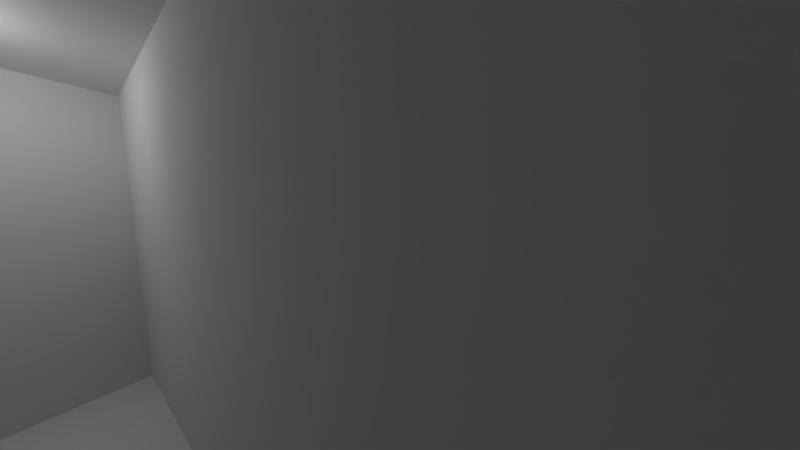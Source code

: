 # Source: module.blend  (saved by Blender 2.63.0; exported with 4.5.12 LTS)
import bpy
from mathutils import Matrix  # noqa: F401  (used for matrix-valued properties, if any)

bpy.ops.wm.read_factory_settings(use_empty=True)
scene = bpy.context.scene
scene.name = 'Scene'

# ---- collections
col_collection_1 = bpy.data.collections.new('Collection 1'); scene.collection.children.link(col_collection_1)

# ---- materials (node trees are filled in below, after node groups)
mat_skysphere = bpy.data.materials.new('skysphere')
mat_skysphere.alpha_threshold = 0.0
mat_skysphere.use_transparent_shadow = False
mat_skysphere.roughness = 0.5
mat_skysphere.line_color = (0.0, 0.0, 0.0, 1.0)

# ---- material node trees

# ---- world
world_world = bpy.data.worlds.new('World'); scene.world = world_world
world_world.color = (0.05088, 0.05088, 0.05088)
world_world.use_sun_shadow = False
world_world.sun_shadow_jitter_overblur = 0.0
world_world.cycles.sampling_method = 'MANUAL'
world_world.cycles.sample_map_resolution = 256

# ---- cameras
cam_camera = bpy.data.cameras.new('Camera')
cam_camera.clip_end = 100.0
cam_camera.lens = 9.238
cam_camera.sensor_width = 32.0
cam_camera.sensor_height = 18.0
cam_camera.ortho_scale = 7.314
cam_camera.lens_unit = 'FOV'
cam_camera.dof.focus_distance = 0.0
cam_camera.dof.aperture_fstop = 128.0

# ---- lights
light_lamp = bpy.data.lights.new('Lamp', 'POINT')
light_lamp.transmission_factor = 0.0
light_lamp.cutoff_distance = 30.0
light_lamp.energy = 100.0
light_lamp.shadow_buffer_clip_start = 1.001
light_lamp.shadow_soft_size = 1.0
light_lamp.shadow_maximum_resolution = 0.006
light_lamp.use_absolute_resolution = True
light_lamp.cycles.use_multiple_importance_sampling = False

# ---- meshes
me_cube_003 = bpy.data.meshes.new('Cube.003')
me_cube_003.from_pydata([(-1.0, -1.0, -1.0), (-1.0, 1.0, -1.0), (1.0, 1.0, -1.0), (1.0, -1.0, -1.0), (-1.0, -1.0, 1.0), (-1.0, 1.0, 1.0), (1.0, 1.0, 1.0), (1.0, -1.0, 1.0), (-1.0, 0.0, 1.0), (-1.0, 1.0, 0.0), (-1.0, 0.0, -1.0), (-1.0, -1.0, 0.0), (0.0, 1.0, 1.0), (1.0, 1.0, 0.0), (0.0, 1.0, -1.0), (1.0, 0.0, 1.0), (1.0, -1.0, 0.0), (1.0, 0.0, -1.0), (0.0, -1.0, 1.0), (0.0, -1.0, -1.0), (-1.0, 0.0, 0.0), (0.0, 1.0, 0.0), (1.0, 0.0, 0.0), (0.0, -1.0, 0.0), (0.0, 0.0, -1.0), (0.0, 0.0, 1.0), (-1.0, 0.5, 1.0), (-1.0, 1.0, -0.5), (-1.0, -0.5, -1.0), (-1.0, -1.0, 0.5), (0.5, 1.0, 1.0), (1.0, 1.0, -0.5), (-0.5, 1.0, -1.0), (1.0, -0.5, 1.0), (1.0, -1.0, -0.5), (1.0, 0.5, -1.0), (-0.5, -1.0, 1.0), (0.5, -1.0, -1.0), (-1.0, -0.5, 1.0), (-1.0, 1.0, 0.5), (-1.0, 0.5, -1.0), (-1.0, -1.0, -0.5), (-0.5, 1.0, 1.0), (1.0, 1.0, 0.5), (0.5, 1.0, -1.0), (1.0, 0.5, 1.0), (1.0, -1.0, 0.5), (1.0, -0.5, -1.0), (0.5, -1.0, 1.0), (-0.5, -1.0, -1.0), (-1.0, 0.0, -0.5), (-1.0, 0.0, 0.5), (-1.0, -0.5, 0.0), (-1.0, 0.5, 0.0), (0.0, 1.0, -0.5), (0.0, 1.0, 0.5), (-0.5, 1.0, 0.0), (0.5, 1.0, 0.0), (1.0, 0.0, -0.5), (1.0, 0.0, 0.5), (1.0, 0.5, 0.0), (1.0, -0.5, 0.0), (0.0, -1.0, -0.5), (0.0, -1.0, 0.5), (0.5, -1.0, 0.0), (-0.5, -1.0, 0.0), (0.5, 0.0, -1.0), (-0.5, 0.0, -1.0), (0.0, -0.5, -1.0), (0.0, 0.5, -1.0), (-0.5, 0.0, 1.0), (0.5, 0.0, 1.0), (0.0, -0.5, 1.0), (0.0, 0.5, 1.0), (-1.0, 0.5, -0.5), (0.5, 1.0, -0.5), (1.0, -0.5, -0.5), (-0.5, -1.0, -0.5), (0.5, 0.5, -1.0), (-0.5, 0.5, 1.0), (-1.0, -0.5, -0.5), (-1.0, -0.5, 0.5), (-1.0, 0.5, 0.5), (-0.5, 1.0, -0.5), (-0.5, 1.0, 0.5), (0.5, 1.0, 0.5), (1.0, 0.5, -0.5), (1.0, 0.5, 0.5), (1.0, -0.5, 0.5), (0.5, -1.0, -0.5), (0.5, -1.0, 0.5), (-0.5, -1.0, 0.5), (0.5, -0.5, -1.0), (-0.5, -0.5, -1.0), (-0.5, 0.5, -1.0), (-0.5, -0.5, 1.0), (0.5, -0.5, 1.0), (0.5, 0.5, 1.0)], [], [(74, 27, 1, 40), (75, 31, 2, 44), (76, 34, 3, 47), (77, 41, 0, 49), (78, 44, 2, 35), (79, 42, 5, 26), (80, 50, 10, 28), (81, 51, 20, 52), (82, 39, 9, 53), (83, 54, 14, 32), (84, 55, 21, 56), (85, 43, 13, 57), (86, 58, 17, 35), (87, 59, 22, 60), (88, 46, 16, 61), (89, 62, 19, 37), (90, 63, 23, 64), (91, 29, 11, 65), (92, 66, 17, 47), (93, 67, 24, 68), (94, 32, 14, 69), (95, 70, 8, 38), (96, 71, 25, 72), (97, 30, 12, 73), (50, 74, 40, 10), (20, 53, 74, 50), (53, 9, 27, 74), (54, 75, 44, 14), (21, 57, 75, 54), (57, 13, 31, 75), (58, 76, 47, 17), (22, 61, 76, 58), (61, 16, 34, 76), (62, 77, 49, 19), (23, 65, 77, 62), (65, 11, 41, 77), (66, 78, 35, 17), (24, 69, 78, 66), (69, 14, 44, 78), (70, 79, 26, 8), (25, 73, 79, 70), (73, 12, 42, 79), (41, 80, 28, 0), (11, 52, 80, 41), (52, 20, 50, 80), (29, 81, 52, 11), (4, 38, 81, 29), (38, 8, 51, 81), (51, 82, 53, 20), (8, 26, 82, 51), (26, 5, 39, 82), (27, 83, 32, 1), (9, 56, 83, 27), (56, 21, 54, 83), (39, 84, 56, 9), (5, 42, 84, 39), (42, 12, 55, 84), (55, 85, 57, 21), (12, 30, 85, 55), (30, 6, 43, 85), (31, 86, 35, 2), (13, 60, 86, 31), (60, 22, 58, 86), (43, 87, 60, 13), (6, 45, 87, 43), (45, 15, 59, 87), (59, 88, 61, 22), (15, 33, 88, 59), (33, 7, 46, 88), (34, 89, 37, 3), (16, 64, 89, 34), (64, 23, 62, 89), (46, 90, 64, 16), (7, 48, 90, 46), (48, 18, 63, 90), (63, 91, 65, 23), (18, 36, 91, 63), (36, 4, 29, 91), (37, 92, 47, 3), (19, 68, 92, 37), (68, 24, 66, 92), (49, 93, 68, 19), (0, 28, 93, 49), (28, 10, 67, 93), (67, 94, 69, 24), (10, 40, 94, 67), (40, 1, 32, 94), (36, 95, 38, 4), (18, 72, 95, 36), (72, 25, 70, 95), (48, 96, 72, 18), (7, 33, 96, 48), (33, 15, 71, 96), (71, 97, 73, 25), (15, 45, 97, 71), (45, 6, 30, 97)])
me_cube_003.use_remesh_preserve_volume = False
me_cube_003.use_remesh_preserve_attributes = False
me_cube_003.use_mirror_vertex_groups = False
me_cube_003.update()
me_cube_002 = bpy.data.meshes.new('Cube.002')
me_cube_002.from_pydata([(-8.0, -8.0, -0.2), (-8.0, 8.0, -0.2), (8.0, 8.0, -0.2), (8.0, -8.0, -0.2), (-8.0, -8.0, 0.2), (-8.0, 8.0, 0.2), (8.0, 8.0, 0.2), (8.0, -8.0, 0.2), (8.0, -8.5, -0.2), (8.0, -8.5, 0.2), (-8.5, -8.0, -0.2), (-8.5, 8.0, -0.2), (-8.5, -8.0, 0.2), (-8.0, 8.5, -0.2), (-8.0, 8.5, 0.2), (8.0, 8.5, 0.2), (8.5, 8.0, -0.2), (8.5, -8.0, -0.2), (8.5, 8.0, 0.2), (-8.0, -8.0, 8.2), (8.0, 8.0, 8.2), (8.0, -8.0, 8.2), (8.0, -8.5, 8.2), (-8.5, -8.0, 8.2), (-8.5, 8.0, 8.2), (-8.0, 8.5, 8.2), (8.0, 8.5, 8.2), (8.5, 8.0, 8.2), (-8.0, -8.0, 8.7), (8.0, 8.0, 8.7), (8.0, -8.0, 8.7), (8.0, -8.5, 8.7), (-8.5, -8.0, 8.7), (-8.0, 8.5, 8.7), (8.5, 8.0, 8.7), (8.5, -8.0, 8.7), (-8.0, 8.0, 8.2), (-8.0, 8.0, 8.7), (-8.0, 0.0, 0.2), (-8.0, 0.0, -0.2), (0.0, 8.0, 0.2), (0.0, 8.0, -0.2), (8.0, 0.0, 0.2), (8.0, 0.0, -0.2), (0.0, -8.0, 0.2), (0.0, -8.0, -0.2), (0.0, -8.5, 0.2), (-8.5, 0.0, 0.2), (0.0, 8.5, 0.2), (8.5, 0.0, 0.2), (8.0, 0.0, 8.2), (0.0, -8.0, 8.2), (0.0, -8.5, 8.2), (-8.5, 0.0, 8.2), (0.0, 8.5, 8.2), (8.5, 0.0, 8.2), (8.0, 8.0, 4.2), (-8.0, -8.0, 4.2), (8.0, -8.0, 4.2), (8.5, 8.0, 4.2), (-8.0, 8.5, 4.2), (8.0, -8.5, 4.2), (-8.5, -8.0, 4.2), (-8.5, 8.0, 4.2), (8.0, 0.0, 8.7), (0.0, -8.0, 8.7), (-8.0, 0.0, 8.2), (-8.0, 0.0, 8.7), (0.0, 8.0, 8.2), (-8.0, 8.0, 4.2), (0.0, 8.0, 8.7), (0.0, -8.0, 4.2), (0.0, 0.0, -0.2), (0.0, 0.0, 0.2), (0.0, 8.5, 4.2), (8.5, 0.0, 4.2), (8.0, 0.0, 4.2), (-8.5, 0.0, 4.2), (0.0, -8.5, 4.2), (0.0, 0.0, 8.2), (0.0, 8.0, 4.2), (-8.0, 0.0, 4.2), (0.0, 0.0, 8.7), (-8.0, 4.0, 0.2), (-8.0, -4.0, -0.2), (4.0, 8.0, 0.2), (-4.0, 8.0, -0.2), (8.0, -4.0, 0.2), (8.0, 4.0, -0.2), (-4.0, -8.0, 0.2), (4.0, -8.0, -0.2), (-4.0, -8.5, 0.2), (-8.5, 4.0, 0.2), (4.0, 8.5, 0.2), (8.5, -4.0, 0.2), (8.0, -4.0, 8.2), (-4.0, -8.0, 8.2), (-4.0, -8.5, 8.2), (-8.5, 4.0, 8.2), (4.0, 8.5, 8.2), (8.5, -4.0, 8.2), (8.0, 8.0, 2.2), (-8.0, -8.0, 2.2), (8.0, -8.0, 2.2), (8.5, 8.0, 2.2), (-8.0, 8.5, 2.2), (8.0, -8.5, 2.2), (-8.5, -8.0, 2.2), (8.0, -4.0, 8.7), (-4.0, -8.0, 8.7), (-8.0, 4.0, 8.2), (-8.0, 4.0, 8.7), (4.0, 8.0, 8.2), (-8.0, 8.0, 2.2), (4.0, 8.0, 8.7), (-8.0, -4.0, 0.2), (-8.0, 4.0, -0.2), (-4.0, 8.0, 0.2), (4.0, 8.0, -0.2), (8.0, 4.0, 0.2), (8.0, -4.0, -0.2), (4.0, -8.0, 0.2), (-4.0, -8.0, -0.2), (4.0, -8.5, 0.2), (-8.5, -4.0, 0.2), (-4.0, 8.5, 0.2), (8.5, 4.0, 0.2), (8.0, 4.0, 8.2), (4.0, -8.0, 8.2), (4.0, -8.5, 8.2), (-8.5, -4.0, 8.2), (-4.0, 8.5, 8.2), (8.5, 4.0, 8.2), (8.0, 8.0, 6.2), (-8.0, -8.0, 6.2), (8.0, -8.0, 6.2), (8.5, 8.0, 6.2), (-8.0, 8.5, 6.2), (8.0, -8.5, 6.2), (-8.5, -8.0, 6.2), (-8.5, 8.0, 2.2), (8.0, 4.0, 8.7), (4.0, -8.0, 8.7), (-8.0, -4.0, 8.2), (-8.0, -4.0, 8.7), (-4.0, 8.0, 8.2), (-8.0, 8.0, 6.2), (-4.0, 8.0, 8.7), (0.0, -8.0, 6.2), (0.0, -8.0, 2.2), (4.0, -8.0, 4.2), (-4.0, -8.0, 4.2), (4.0, 0.0, -0.2), (-4.0, 0.0, -0.2), (0.0, -4.0, -0.2), (0.0, 4.0, -0.2), (-4.0, 0.0, 0.2), (4.0, 0.0, 0.2), (0.0, -4.0, 0.2), (0.0, 4.0, 0.2), (0.0, 8.5, 2.2), (0.0, 8.5, 6.2), (-4.0, 8.5, 4.2), (4.0, 8.5, 4.2), (8.5, 0.0, 2.2), (8.5, 0.0, 6.2), (8.5, 4.0, 4.2), (8.5, -4.0, 4.2), (8.0, 0.0, 6.2), (8.0, 0.0, 2.2), (8.0, 4.0, 4.2), (8.0, -4.0, 4.2), (-8.5, 0.0, 2.2), (-8.5, 0.0, 6.2), (-8.5, -4.0, 4.2), (-8.5, 4.0, 4.2), (0.0, -8.5, 2.2), (0.0, -8.5, 6.2), (4.0, -8.5, 4.2), (-4.0, -8.5, 4.2), (0.0, 4.0, 8.2), (0.0, -4.0, 8.2), (4.0, 0.0, 8.2), (-4.0, 0.0, 8.2), (0.0, 8.0, 6.2), (0.0, 8.0, 2.2), (-4.0, 8.0, 4.2), (4.0, 8.0, 4.2), (-8.0, 0.0, 6.2), (-8.0, 0.0, 2.2), (-8.0, -4.0, 4.2), (-8.0, 4.0, 4.2), (0.0, -4.0, 8.7), (0.0, 4.0, 8.7), (4.0, 0.0, 8.7), (-4.0, 0.0, 8.7), (-4.0, -8.0, 6.2), (4.0, 4.0, -0.2), (-4.0, 4.0, 0.2), (4.0, 8.5, 2.2), (8.5, -4.0, 2.2), (8.0, -4.0, 6.2), (-8.5, 4.0, 2.2), (-4.0, -8.5, 2.2), (-4.0, 4.0, 8.2), (4.0, 8.0, 6.2), (-8.0, 4.0, 6.2), (-4.0, -4.0, 8.7), (4.0, -8.0, 6.2), (4.0, -8.0, 2.2), (-4.0, -8.0, 2.2), (4.0, -4.0, -0.2), (-4.0, -4.0, -0.2), (-4.0, 4.0, -0.2), (-4.0, -4.0, 0.2), (4.0, -4.0, 0.2), (4.0, 4.0, 0.2), (-4.0, 8.5, 2.2), (-4.0, 8.5, 6.2), (4.0, 8.5, 6.2), (8.5, 4.0, 2.2), (8.5, 4.0, 6.2), (8.5, -4.0, 6.2), (8.0, 4.0, 6.2), (8.0, 4.0, 2.2), (8.0, -4.0, 2.2), (-8.5, -4.0, 2.2), (-8.5, -4.0, 6.2), (-8.5, 4.0, 6.2), (4.0, -8.5, 2.2), (4.0, -8.5, 6.2), (-4.0, -8.5, 6.2), (4.0, 4.0, 8.2), (4.0, -4.0, 8.2), (-4.0, -4.0, 8.2), (-4.0, 8.0, 6.2), (-4.0, 8.0, 2.2), (4.0, 8.0, 2.2), (-8.0, -4.0, 6.2), (-8.0, -4.0, 2.2), (-8.0, 4.0, 2.2), (4.0, -4.0, 8.7), (4.0, 4.0, 8.7), (-4.0, 4.0, 8.7), (-8.5, 8.0, 0.2), (-8.5, 8.5, -0.2), (-8.5, 8.5, 0.2), (-8.5, 8.5, 8.2), (-8.5, 8.5, 8.7), (-8.5, 8.0, 8.7), (-8.5, 8.5, 4.2), (-8.5, 8.5, 2.2), (-8.5, 8.5, 6.2), (-8.5, 8.0, 6.2), (8.0, 8.5, -0.2), (8.5, 8.5, -0.2), (8.5, 8.5, 0.2), (8.5, 8.5, 8.2), (8.0, 8.5, 8.7), (8.5, 8.5, 8.7), (8.0, 8.5, 4.2), (8.5, 8.5, 4.2), (8.0, 8.5, 2.2), (8.5, 8.5, 2.2), (8.0, 8.5, 6.2), (8.5, 8.5, 6.2), (8.5, -8.0, 0.2), (8.5, -8.5, -0.2), (8.5, -8.5, 0.2), (8.5, -8.0, 8.2), (8.5, -8.5, 8.2), (8.5, -8.5, 8.7), (8.5, -8.0, 4.2), (8.5, -8.5, 4.2), (8.5, -8.0, 2.2), (8.5, -8.5, 2.2), (8.5, -8.0, 6.2), (8.5, -8.5, 6.2), (-8.0, -8.5, -0.2), (-8.0, -8.5, 0.2), (-8.5, -8.5, -0.2), (-8.5, -8.5, 0.2), (-8.0, -8.5, 8.2), (-8.5, -8.5, 8.2), (-8.0, -8.5, 8.7), (-8.5, -8.5, 8.7), (-8.0, -8.5, 4.2), (-8.5, -8.5, 4.2), (-8.0, -8.5, 2.2), (-8.5, -8.5, 2.2), (-8.0, -8.5, 6.2), (-8.5, -8.5, 6.2)], [], [(134, 19, 282, 290), (18, 16, 255, 256), (196, 134, 19, 96), (197, 118, 2, 88), (198, 117, 5, 83), (135, 21, 269, 276), (1, 116, 39, 84, 0, 10, 11), (247, 248, 33, 25), (3, 120, 43, 88, 2, 16, 17), (274, 266, 7, 103), (288, 279, 4, 102), (201, 135, 21, 95), (29, 141, 64, 108, 30, 35, 34), (275, 273, 61, 106), (0, 4, 279, 278), (95, 21, 30, 108), (110, 111, 37, 36), (204, 110, 36, 145), (205, 133, 20, 112), (206, 146, 36, 110), (112, 20, 29, 114), (207, 144, 28, 109), (101, 56, 260, 262), (208, 148, 51, 128), (209, 149, 71, 150), (210, 102, 57, 151), (211, 152, 43, 120), (212, 153, 72, 154), (213, 86, 41, 155), (214, 156, 38, 115), (215, 157, 73, 158), (216, 85, 40, 159), (217, 160, 48, 125), (218, 161, 74, 162), (283, 285, 32, 23), (220, 164, 49, 126), (221, 165, 75, 166), (223, 168, 50, 127), (224, 169, 76, 170), (225, 103, 58, 171), (226, 172, 47, 124), (227, 173, 77, 174), (229, 176, 46, 123), (230, 177, 78, 178), (127, 50, 64, 141), (143, 144, 67, 66), (232, 180, 68, 112), (233, 181, 79, 182), (234, 143, 66, 183), (235, 184, 68, 145), (236, 185, 80, 186), (237, 101, 56, 187), (238, 188, 66, 143), (239, 189, 81, 190), (240, 113, 69, 191), (113, 140, 63, 69), (145, 68, 70, 147), (241, 192, 65, 142), (242, 193, 82, 194), (243, 111, 67, 195), (259, 258, 29, 34), (148, 196, 96, 51), (71, 151, 196, 148), (151, 57, 134, 196), (152, 197, 88, 43), (72, 155, 197, 152), (155, 41, 118, 197), (156, 198, 83, 38), (73, 159, 198, 156), (159, 40, 117, 198), (160, 199, 93, 48), (74, 163, 199, 160), (138, 61, 273, 277), (291, 283, 23, 139), (164, 200, 94, 49), (75, 167, 200, 164), (168, 201, 95, 50), (76, 171, 201, 168), (171, 58, 135, 201), (172, 202, 92, 47), (77, 175, 202, 172), (175, 63, 140, 202), (176, 203, 91, 46), (78, 179, 203, 176), (50, 95, 108, 64), (66, 67, 111, 110), (180, 204, 145, 68), (79, 183, 204, 180), (183, 66, 110, 204), (184, 205, 112, 68), (80, 187, 205, 184), (187, 56, 133, 205), (14, 13, 245, 246), (188, 206, 110, 66), (81, 191, 206, 188), (191, 69, 146, 206), (68, 112, 114, 70), (192, 207, 109, 65), (82, 195, 207, 192), (195, 67, 144, 207), (264, 260, 56, 133), (135, 208, 128, 21), (58, 150, 208, 135), (150, 71, 148, 208), (103, 209, 150, 58), (7, 121, 209, 103), (121, 44, 149, 209), (149, 210, 151, 71), (44, 89, 210, 149), (89, 4, 102, 210), (90, 211, 120, 3), (45, 154, 211, 90), (154, 72, 152, 211), (122, 212, 154, 45), (0, 84, 212, 122), (84, 39, 153, 212), (153, 213, 155, 72), (39, 116, 213, 153), (116, 1, 86, 213), (89, 214, 115, 4), (44, 158, 214, 89), (158, 73, 156, 214), (121, 215, 158, 44), (7, 87, 215, 121), (87, 42, 157, 215), (157, 216, 159, 73), (42, 119, 216, 157), (119, 6, 85, 216), (105, 217, 125, 14), (60, 162, 217, 105), (162, 74, 160, 217), (137, 218, 162, 60), (25, 131, 218, 137), (131, 54, 161, 218), (161, 219, 163, 74), (54, 99, 219, 161), (107, 12, 281, 289), (104, 220, 126, 18), (59, 166, 220, 104), (166, 75, 164, 220), (136, 221, 166, 59), (27, 132, 221, 136), (132, 55, 165, 221), (165, 222, 167, 75), (55, 100, 222, 165), (133, 223, 127, 20), (56, 170, 223, 133), (170, 76, 168, 223), (101, 224, 170, 56), (6, 119, 224, 101), (119, 42, 169, 224), (169, 225, 171, 76), (42, 87, 225, 169), (87, 7, 103, 225), (107, 226, 124, 12), (62, 174, 226, 107), (174, 77, 172, 226), (139, 227, 174, 62), (23, 130, 227, 139), (130, 53, 173, 227), (173, 228, 175, 77), (53, 98, 228, 173), (106, 229, 123, 9), (61, 178, 229, 106), (178, 78, 176, 229), (138, 230, 178, 61), (22, 129, 230, 138), (129, 52, 177, 230), (177, 231, 179, 78), (52, 97, 231, 177), (20, 127, 141, 29), (19, 28, 144, 143), (127, 232, 112, 20), (50, 182, 232, 127), (182, 79, 180, 232), (95, 233, 182, 50), (21, 128, 233, 95), (128, 51, 181, 233), (181, 234, 183, 79), (51, 96, 234, 181), (96, 19, 143, 234), (146, 235, 145, 36), (69, 186, 235, 146), (186, 80, 184, 235), (113, 236, 186, 69), (5, 117, 236, 113), (117, 40, 185, 236), (185, 237, 187, 80), (40, 85, 237, 185), (85, 6, 101, 237), (251, 250, 60, 105), (134, 238, 143, 19), (57, 190, 238, 134), (190, 81, 188, 238), (102, 239, 190, 57), (4, 115, 239, 102), (115, 38, 189, 239), (189, 240, 191, 81), (38, 83, 240, 189), (83, 5, 113, 240), (36, 145, 147, 37), (108, 241, 142, 30), (64, 194, 241, 108), (194, 82, 192, 241), (141, 242, 194, 64), (29, 114, 242, 141), (114, 70, 193, 242), (193, 243, 195, 82), (70, 147, 243, 193), (147, 37, 111, 243), (248, 249, 37, 33), (105, 14, 246, 251), (252, 247, 25, 137), (137, 60, 250, 252), (263, 262, 260, 261), (261, 260, 264, 265), (104, 18, 256, 263), (265, 257, 27, 136), (34, 27, 257, 259), (16, 2, 254, 255), (136, 59, 261, 265), (263, 261, 59, 104), (277, 276, 269, 270), (275, 274, 272, 273), (273, 272, 276, 277), (268, 266, 274, 275), (276, 272, 58, 135), (270, 271, 31, 22), (9, 8, 267, 268), (103, 58, 272, 274), (106, 9, 268, 275), (277, 270, 22, 138), (278, 279, 281, 280), (288, 289, 281, 279), (284, 285, 283, 282), (290, 291, 287, 286), (286, 287, 289, 288), (282, 283, 291, 290), (139, 62, 287, 291), (280, 281, 12, 10), (289, 287, 62, 107), (28, 32, 285, 284), (290, 286, 57, 134), (102, 57, 286, 288), (10, 0, 278, 280), (19, 28, 284, 282), (2, 118, 41, 86, 1, 13, 254), (9, 123, 46, 91, 279, 278, 8), (0, 122, 45, 90, 3, 8, 278), (12, 124, 47, 92, 244, 11, 10), (5, 1, 11, 244), (14, 125, 48, 93, 15, 254, 13), (133, 264, 26, 20), (6, 2, 254, 15), (18, 126, 49, 94, 266, 17, 16), (7, 3, 17, 266), (33, 258, 26, 99, 54, 131, 25), (20, 29, 258, 26), (199, 262, 15, 93), (200, 274, 266, 94), (202, 140, 244, 92), (203, 288, 279, 91), (30, 142, 65, 109, 28, 284, 31), (31, 284, 282, 97, 52, 129, 22), (34, 35, 269, 100, 55, 132, 27), (32, 249, 24, 98, 53, 130, 23), (21, 269, 35, 30), (36, 24, 249, 37), (146, 36, 24, 253), (28, 144, 67, 111, 37, 249, 32), (37, 147, 70, 114, 29, 258, 33), (219, 264, 260, 163), (271, 35, 30, 31), (222, 276, 272, 167), (228, 253, 63, 175), (231, 290, 286, 179), (140, 244, 5, 113), (163, 260, 262, 199), (167, 272, 274, 200), (179, 286, 288, 203), (69, 63, 253, 146), (6, 15, 262, 101), (99, 26, 264, 219), (100, 269, 276, 222), (98, 24, 253, 228), (97, 282, 290, 231), (246, 245, 11, 244), (252, 253, 24, 247), (247, 24, 249, 248), (251, 140, 63, 250), (250, 63, 253, 252), (246, 244, 140, 251), (11, 245, 13, 1), (265, 264, 26, 257), (256, 255, 254, 15), (257, 26, 258, 259), (256, 15, 262, 263), (268, 267, 17, 266), (270, 269, 35, 271), (17, 267, 8, 3)])
me_cube_002.use_remesh_preserve_volume = False
me_cube_002.use_remesh_preserve_attributes = False
me_cube_002.use_mirror_vertex_groups = False
me_cube_002.update()
me_sphere = bpy.data.meshes.new('Sphere')
me_sphere.from_pydata([(-0.1951, 0.0, 0.9808), (-0.3827, 0.0, 0.9239), (-0.5556, 0.0, 0.8315), (-0.7071, 0.0, 0.7071), (-0.8315, 0.0, 0.5556), (-0.9239, 0.0, 0.3827), (-0.9808, 0.0, 0.1951), (-1.0, 0.0, 7.55e-08), (-0.9808, 0.0, -0.1951), (-0.9239, 0.0, -0.3827), (-0.8315, 0.0, -0.5556), (-0.7071, 0.0, -0.7071), (-0.5556, 0.0, -0.8315), (-0.3827, 0.0, -0.9239), (-0.1951, 0.0, -0.9808), (-0.1913, 0.03806, 0.9808), (-0.3753, 0.07466, 0.9239), (-0.5449, 0.1084, 0.8315), (-0.6935, 0.1379, 0.7071), (-0.8155, 0.1622, 0.5556), (-0.9061, 0.1802, 0.3827), (-0.9619, 0.1913, 0.1951), (-0.9808, 0.1951, 1.192e-07), (-0.9619, 0.1913, -0.1951), (-0.9061, 0.1802, -0.3827), (-0.8155, 0.1622, -0.5556), (-0.6935, 0.1379, -0.7071), (-0.5449, 0.1084, -0.8315), (-0.3753, 0.07466, -0.9239), (-0.1913, 0.03806, -0.9808), (-0.1802, 0.07466, 0.9808), (-0.3536, 0.1464, 0.9239), (-0.5133, 0.2126, 0.8315), (-0.6533, 0.2706, 0.7071), (-0.7682, 0.3182, 0.5556), (-0.8536, 0.3536, 0.3827), (-0.9061, 0.3753, 0.1951), (-0.9239, 0.3827, 1.192e-07), (-0.9061, 0.3753, -0.1951), (-0.8536, 0.3536, -0.3827), (-0.7682, 0.3182, -0.5556), (-0.6533, 0.2706, -0.7071), (-0.5133, 0.2126, -0.8315), (-0.3536, 0.1464, -0.9239), (-0.1802, 0.07466, -0.9808), (-0.1622, 0.1084, 0.9808), (-0.3182, 0.2126, 0.9239), (-0.4619, 0.3087, 0.8315), (-0.5879, 0.3928, 0.7071), (-0.6913, 0.4619, 0.5556), (-0.7682, 0.5133, 0.3827), (-0.8155, 0.5449, 0.1951), (-0.8315, 0.5556, 1.192e-07), (-0.8155, 0.5449, -0.1951), (-0.7682, 0.5133, -0.3827), (-0.6913, 0.4619, -0.5556), (-0.5879, 0.3928, -0.7071), (-0.4619, 0.3087, -0.8315), (-0.3182, 0.2126, -0.9239), (-0.1622, 0.1084, -0.9808), (-0.1379, 0.1379, 0.9808), (-0.2706, 0.2706, 0.9239), (-0.3928, 0.3928, 0.8315), (-0.5, 0.5, 0.7071), (-0.5879, 0.5879, 0.5556), (-0.6533, 0.6533, 0.3827), (-0.6935, 0.6935, 0.1951), (-0.7071, 0.7071, 1.192e-07), (-0.6935, 0.6935, -0.1951), (-0.6533, 0.6533, -0.3827), (-0.5879, 0.5879, -0.5556), (-0.5, 0.5, -0.7071), (-0.3928, 0.3928, -0.8315), (-0.2706, 0.2706, -0.9239), (-0.1379, 0.1379, -0.9808), (-0.1084, 0.1622, 0.9808), (-0.2126, 0.3182, 0.9239), (-0.3087, 0.4619, 0.8315), (-0.3928, 0.5879, 0.7071), (-0.4619, 0.6913, 0.5556), (-0.5133, 0.7682, 0.3827), (-0.5449, 0.8155, 0.1951), (-0.5556, 0.8315, 1.192e-07), (-0.5449, 0.8155, -0.1951), (-0.5133, 0.7682, -0.3827), (-0.4619, 0.6913, -0.5556), (-0.3928, 0.5879, -0.7071), (-0.3087, 0.4619, -0.8315), (-0.2126, 0.3182, -0.9239), (-0.1084, 0.1622, -0.9808), (-0.07466, 0.1802, 0.9808), (-0.1464, 0.3536, 0.9239), (-0.2126, 0.5133, 0.8315), (-0.2706, 0.6533, 0.7071), (-0.3182, 0.7682, 0.5556), (-0.3536, 0.8536, 0.3827), (-0.3753, 0.9061, 0.1951), (-0.3827, 0.9239, 1.192e-07), (-0.3753, 0.9061, -0.1951), (-0.3536, 0.8536, -0.3827), (-0.3182, 0.7682, -0.5556), (-0.2706, 0.6533, -0.7071), (-0.2126, 0.5133, -0.8315), (-0.1464, 0.3536, -0.9239), (-0.07466, 0.1802, -0.9808), (-0.03806, 0.1913, 0.9808), (-0.07466, 0.3753, 0.9239), (-0.1084, 0.5449, 0.8315), (-0.1379, 0.6935, 0.7071), (-0.1622, 0.8155, 0.5556), (-0.1802, 0.9061, 0.3827), (-0.1913, 0.9619, 0.1951), (-0.1951, 0.9808, 1.192e-07), (-0.1913, 0.9619, -0.1951), (-0.1802, 0.9061, -0.3827), (-0.1622, 0.8155, -0.5556), (-0.1379, 0.6935, -0.7071), (-0.1084, 0.5449, -0.8315), (-0.07466, 0.3753, -0.9239), (-0.03806, 0.1913, -0.9808), (3.445e-07, 0.1951, 0.9808), (3.631e-07, 0.3827, 0.9239), (3.631e-07, 0.5556, 0.8315), (4.003e-07, 0.7071, 0.7071), (4.152e-07, 0.8315, 0.5556), (3.705e-07, 0.9239, 0.3827), (4.749e-07, 0.9808, 0.1951), (3.407e-07, 1.0, 1.192e-07), (4.749e-07, 0.9808, -0.1951), (3.407e-07, 0.9239, -0.3827), (4.152e-07, 0.8315, -0.5556), (4.003e-07, 0.7071, -0.7071), (3.929e-07, 0.5556, -0.8315), (3.556e-07, 0.3827, -0.9239), (3.147e-07, 0.1951, -0.9808), (0.03806, 0.1913, 0.9808), (0.07466, 0.3753, 0.9239), (0.1084, 0.5449, 0.8315), (0.138, 0.6935, 0.7071), (0.1622, 0.8155, 0.5556), (0.1802, 0.9061, 0.3827), (0.1913, 0.9619, 0.1951), (0.1951, 0.9808, 1.192e-07), (0.1913, 0.9619, -0.1951), (0.1802, 0.9061, -0.3827), (0.1622, 0.8155, -0.5556), (0.138, 0.6935, -0.7071), (0.1084, 0.5449, -0.8315), (0.07466, 0.3753, -0.9239), (0.03806, 0.1913, -0.9808), (0.07466, 0.1802, 0.9808), (0.1464, 0.3536, 0.9239), (0.2126, 0.5133, 0.8315), (0.2706, 0.6533, 0.7071), (0.3182, 0.7682, 0.5556), (0.3536, 0.8536, 0.3827), (0.3753, 0.9061, 0.1951), (0.3827, 0.9239, 1.192e-07), (0.3753, 0.9061, -0.1951), (0.3536, 0.8536, -0.3827), (0.3182, 0.7682, -0.5556), (0.2706, 0.6533, -0.7071), (0.2126, 0.5133, -0.8315), (0.1464, 0.3536, -0.9239), (0.07466, 0.1802, -0.9808), (0.1084, 0.1622, 0.9808), (0.2126, 0.3182, 0.9239), (0.3087, 0.4619, 0.8315), (0.3928, 0.5879, 0.7071), (0.4619, 0.6913, 0.5556), (0.5133, 0.7682, 0.3827), (0.5449, 0.8155, 0.1951), (0.5556, 0.8315, 1.192e-07), (0.5449, 0.8155, -0.1951), (0.5133, 0.7682, -0.3827), (0.4619, 0.6913, -0.5556), (0.3928, 0.5879, -0.7071), (0.3087, 0.4619, -0.8315), (0.2126, 0.3182, -0.9239), (0.1084, 0.1622, -0.9808), (0.138, 0.1379, 0.9808), (0.2706, 0.2706, 0.9239), (0.3928, 0.3928, 0.8315), (0.5, 0.5, 0.7071), (0.5879, 0.5879, 0.5556), (0.6533, 0.6533, 0.3827), (0.6935, 0.6935, 0.1951), (0.7071, 0.7071, 1.192e-07), (0.6935, 0.6935, -0.1951), (0.6533, 0.6533, -0.3827), (0.5879, 0.5879, -0.5556), (0.5, 0.5, -0.7071), (0.3928, 0.3928, -0.8315), (0.2706, 0.2706, -0.9239), (0.138, 0.1379, -0.9808), (0.1622, 0.1084, 0.9808), (0.3182, 0.2126, 0.9239), (0.4619, 0.3087, 0.8315), (0.5879, 0.3928, 0.7071), (0.6913, 0.4619, 0.5556), (0.7682, 0.5133, 0.3827), (0.8155, 0.5449, 0.1951), (0.8315, 0.5556, 1.192e-07), (0.8155, 0.5449, -0.1951), (0.7682, 0.5133, -0.3827), (0.6913, 0.4619, -0.5556), (0.5879, 0.3928, -0.7071), (0.4619, 0.3087, -0.8315), (0.3182, 0.2126, -0.9239), (0.1622, 0.1084, -0.9808), (0.1802, 0.07466, 0.9808), (0.3536, 0.1464, 0.9239), (0.5133, 0.2126, 0.8315), (0.6533, 0.2706, 0.7071), (0.7682, 0.3182, 0.5556), (0.8536, 0.3536, 0.3827), (0.9061, 0.3753, 0.1951), (0.9239, 0.3827, 1.192e-07), (0.9061, 0.3753, -0.1951), (0.8536, 0.3536, -0.3827), (0.7682, 0.3182, -0.5556), (0.6533, 0.2706, -0.7071), (0.5133, 0.2126, -0.8315), (0.3536, 0.1464, -0.9239), (0.1802, 0.07466, -0.9808), (0.1913, 0.03806, 0.9808), (0.3753, 0.07466, 0.9239), (0.5449, 0.1084, 0.8315), (0.6935, 0.1379, 0.7071), (0.8155, 0.1622, 0.5556), (0.9061, 0.1802, 0.3827), (0.9619, 0.1913, 0.1951), (0.9808, 0.1951, 1.192e-07), (0.9619, 0.1913, -0.1951), (0.9061, 0.1802, -0.3827), (0.8155, 0.1622, -0.5556), (0.6935, 0.1379, -0.7071), (0.5449, 0.1084, -0.8315), (0.3753, 0.07466, -0.9239), (0.1913, 0.03806, -0.9808), (0.1951, -3.353e-08, 0.9808), (0.3827, -5.215e-08, 0.9239), (0.5556, -6.706e-08, 0.8315), (0.7071, -5.96e-08, 0.7071), (0.8315, -1.043e-07, 0.5556), (0.9239, -1.49e-07, 0.3827), (0.9808, -1.49e-07, 0.1951), (1.0, -1.043e-07, 1.192e-07), (0.9808, -1.49e-07, -0.1951), (0.9239, -4.47e-08, -0.3827), (0.8315, -1.043e-07, -0.5556), (0.7071, -5.96e-08, -0.7071), (0.5556, -9.686e-08, -0.8315), (0.3827, -2.235e-08, -0.9239), (0.1951, 0.0, -0.9808), (0.1913, -0.03806, 0.9808), (0.3753, -0.07466, 0.9239), (0.5449, -0.1084, 0.8315), (0.6935, -0.1379, 0.7071), (0.8155, -0.1622, 0.5556), (0.9061, -0.1802, 0.3827), (0.9619, -0.1913, 0.1951), (0.9808, -0.1951, 1.192e-07), (0.9619, -0.1913, -0.1951), (0.9061, -0.1802, -0.3827), (0.8155, -0.1622, -0.5556), (0.6935, -0.1379, -0.7071), (0.5449, -0.1084, -0.8315), (0.3753, -0.07466, -0.9239), (0.1913, -0.03806, -0.9808), (0.1802, -0.07466, 0.9808), (0.3536, -0.1464, 0.9239), (0.5133, -0.2126, 0.8315), (0.6533, -0.2706, 0.7071), (0.7682, -0.3182, 0.5556), (0.8536, -0.3536, 0.3827), (0.9061, -0.3753, 0.1951), (0.9239, -0.3827, 1.192e-07), (0.9061, -0.3753, -0.1951), (0.8536, -0.3536, -0.3827), (0.7682, -0.3182, -0.5556), (0.6533, -0.2706, -0.7071), (0.5133, -0.2126, -0.8315), (0.3536, -0.1464, -0.9239), (0.1802, -0.07466, -0.9808), (0.1622, -0.1084, 0.9808), (0.3182, -0.2126, 0.9239), (0.4619, -0.3087, 0.8315), (0.5879, -0.3928, 0.7071), (0.6913, -0.4619, 0.5556), (0.7682, -0.5133, 0.3827), (0.8155, -0.5449, 0.1951), (0.8315, -0.5556, 1.192e-07), (0.8155, -0.5449, -0.1951), (0.7682, -0.5133, -0.3827), (0.6913, -0.4619, -0.5556), (0.5879, -0.3928, -0.7071), (0.4619, -0.3087, -0.8315), (0.3182, -0.2126, -0.9239), (0.1622, -0.1084, -0.9808), (0.138, -0.1379, 0.9808), (0.2706, -0.2706, 0.9239), (0.3928, -0.3928, 0.8315), (0.5, -0.5, 0.7071), (0.5879, -0.5879, 0.5556), (0.6533, -0.6533, 0.3827), (0.6935, -0.6935, 0.1951), (0.7071, -0.7071, 1.192e-07), (0.6935, -0.6935, -0.1951), (0.6533, -0.6533, -0.3827), (0.5879, -0.5879, -0.5556), (0.5, -0.5, -0.7071), (0.3928, -0.3928, -0.8315), (0.2706, -0.2706, -0.9239), (0.1379, -0.1379, -0.9808), (0.1084, -0.1622, 0.9808), (0.2126, -0.3182, 0.9239), (0.3087, -0.4619, 0.8315), (0.3928, -0.5879, 0.7071), (0.4619, -0.6913, 0.5556), (0.5133, -0.7682, 0.3827), (0.5449, -0.8155, 0.1951), (0.5556, -0.8315, 1.192e-07), (0.5449, -0.8155, -0.1951), (0.5133, -0.7682, -0.3827), (0.4619, -0.6913, -0.5556), (0.3928, -0.5879, -0.7071), (0.3087, -0.4619, -0.8315), (0.2126, -0.3182, -0.9239), (0.1084, -0.1622, -0.9808), (3.258e-07, 0.0, -1.0), (0.07466, -0.1802, 0.9808), (0.1464, -0.3536, 0.9239), (0.2126, -0.5133, 0.8315), (0.2706, -0.6533, 0.7071), (0.3182, -0.7682, 0.5556), (0.3536, -0.8536, 0.3827), (0.3753, -0.9061, 0.1951), (0.3827, -0.9239, 1.192e-07), (0.3753, -0.9061, -0.1951), (0.3536, -0.8536, -0.3827), (0.3182, -0.7682, -0.5556), (0.2706, -0.6533, -0.7071), (0.2126, -0.5133, -0.8315), (0.1464, -0.3536, -0.9239), (0.07466, -0.1802, -0.9808), (0.03806, -0.1913, 0.9808), (0.07466, -0.3753, 0.9239), (0.1084, -0.5449, 0.8315), (0.1379, -0.6935, 0.7071), (0.1622, -0.8155, 0.5556), (0.1802, -0.9061, 0.3827), (0.1913, -0.9619, 0.1951), (0.1951, -0.9808, 1.192e-07), (0.1913, -0.9619, -0.1951), (0.1802, -0.9061, -0.3827), (0.1622, -0.8155, -0.5556), (0.1379, -0.6935, -0.7071), (0.1084, -0.5449, -0.8315), (0.07466, -0.3753, -0.9239), (0.03806, -0.1913, -0.9808), (2.774e-07, -0.1951, 0.9808), (2.513e-07, -0.3827, 0.9239), (2.29e-07, -0.5556, 0.8315), (2.215e-07, -0.7071, 0.7071), (2.215e-07, -0.8315, 0.5556), (1.47e-07, -0.9239, 0.3827), (1.023e-07, -0.9808, 0.1951), (1.619e-07, -1.0, 1.192e-07), (1.023e-07, -0.9808, -0.1951), (1.768e-07, -0.9239, -0.3827), (2.215e-07, -0.8315, -0.5556), (2.215e-07, -0.7071, -0.7071), (2.141e-07, -0.5556, -0.8315), (3.109e-07, -0.3827, -0.9239), (3.147e-07, -0.1951, -0.9808), (-0.03806, -0.1913, 0.9808), (-0.07466, -0.3753, 0.9239), (-0.1084, -0.5449, 0.8315), (-0.1379, -0.6935, 0.7071), (-0.1622, -0.8155, 0.5556), (-0.1802, -0.9061, 0.3827), (-0.1913, -0.9619, 0.1951), (-0.1951, -0.9808, 1.192e-07), (-0.1913, -0.9619, -0.1951), (-0.1802, -0.9061, -0.3827), (-0.1622, -0.8155, -0.5556), (-0.1379, -0.6935, -0.7071), (-0.1084, -0.5449, -0.8315), (-0.07466, -0.3753, -0.9239), (-0.03806, -0.1913, -0.9808), (-0.07466, -0.1802, 0.9808), (-0.1464, -0.3536, 0.9239), (-0.2126, -0.5133, 0.8315), (-0.2706, -0.6533, 0.7071), (-0.3182, -0.7682, 0.5556), (-0.3536, -0.8536, 0.3827), (-0.3753, -0.9061, 0.1951), (-0.3827, -0.9239, 1.192e-07), (-0.3753, -0.9061, -0.1951), (-0.3536, -0.8536, -0.3827), (-0.3182, -0.7682, -0.5556), (-0.2706, -0.6533, -0.7071), (-0.2126, -0.5133, -0.8315), (-0.1464, -0.3536, -0.9239), (-0.07466, -0.1802, -0.9808), (-0.1084, -0.1622, 0.9808), (-0.2126, -0.3182, 0.9239), (-0.3087, -0.4619, 0.8315), (-0.3928, -0.5879, 0.7071), (-0.4619, -0.6913, 0.5556), (-0.5133, -0.7682, 0.3827), (-0.5449, -0.8155, 0.1951), (-0.5556, -0.8315, 1.192e-07), (-0.5449, -0.8155, -0.1951), (-0.5133, -0.7682, -0.3827), (-0.4619, -0.6913, -0.5556), (-0.3928, -0.5879, -0.7071), (-0.3087, -0.4619, -0.8315), (-0.2126, -0.3182, -0.9239), (-0.1084, -0.1622, -0.9808), (-0.1379, -0.1379, 0.9808), (-0.2706, -0.2706, 0.9239), (-0.3928, -0.3928, 0.8315), (-0.5, -0.5, 0.7071), (-0.5879, -0.5879, 0.5556), (-0.6533, -0.6533, 0.3827), (-0.6935, -0.6935, 0.1951), (-0.7071, -0.7071, 1.192e-07), (-0.6935, -0.6935, -0.1951), (-0.6533, -0.6533, -0.3827), (-0.5879, -0.5879, -0.5556), (-0.5, -0.5, -0.7071), (-0.3928, -0.3928, -0.8315), (-0.2706, -0.2706, -0.9239), (-0.1379, -0.1379, -0.9808), (5.491e-08, -1.81e-07, 1.0), (-0.1622, -0.1084, 0.9808), (-0.3182, -0.2126, 0.9239), (-0.4619, -0.3087, 0.8315), (-0.5879, -0.3928, 0.7071), (-0.6913, -0.4619, 0.5556), (-0.7682, -0.5133, 0.3827), (-0.8155, -0.5449, 0.1951), (-0.8315, -0.5556, 1.192e-07), (-0.8155, -0.5449, -0.1951), (-0.7682, -0.5133, -0.3827), (-0.6913, -0.4619, -0.5556), (-0.5879, -0.3928, -0.7071), (-0.4619, -0.3087, -0.8315), (-0.3182, -0.2126, -0.9239), (-0.1622, -0.1084, -0.9808), (-0.1802, -0.07466, 0.9808), (-0.3536, -0.1464, 0.9239), (-0.5133, -0.2126, 0.8315), (-0.6533, -0.2706, 0.7071), (-0.7682, -0.3182, 0.5556), (-0.8536, -0.3536, 0.3827), (-0.9061, -0.3753, 0.1951), (-0.9239, -0.3827, 1.192e-07), (-0.9061, -0.3753, -0.1951), (-0.8536, -0.3536, -0.3827), (-0.7682, -0.3182, -0.5556), (-0.6533, -0.2706, -0.7071), (-0.5133, -0.2126, -0.8315), (-0.3536, -0.1464, -0.9239), (-0.1802, -0.07466, -0.9808), (-0.1913, -0.03806, 0.9808), (-0.3753, -0.07466, 0.9239), (-0.5449, -0.1084, 0.8315), (-0.6935, -0.1379, 0.7071), (-0.8155, -0.1622, 0.5556), (-0.9061, -0.1802, 0.3827), (-0.9619, -0.1913, 0.1951), (-0.9808, -0.1951, 1.192e-07), (-0.9619, -0.1913, -0.1951), (-0.9061, -0.1802, -0.3827), (-0.8155, -0.1622, -0.5556), (-0.6935, -0.1379, -0.7071), (-0.5449, -0.1084, -0.8315), (-0.3753, -0.07466, -0.9239), (-0.1913, -0.03806, -0.9808)], [], [(16, 1, 2, 17), (23, 8, 9, 24), (17, 2, 3, 18), (24, 9, 10, 25), (18, 3, 4, 19), (25, 10, 11, 26), (19, 4, 5, 20), (26, 11, 12, 27), (20, 5, 6, 21), (27, 12, 13, 28), (21, 6, 7, 22), (15, 0, 1, 16), (28, 13, 14, 29), (22, 7, 8, 23), (40, 25, 26, 41), (34, 19, 20, 35), (41, 26, 27, 42), (35, 20, 21, 36), (42, 27, 28, 43), (36, 21, 22, 37), (30, 15, 16, 31), (43, 28, 29, 44), (37, 22, 23, 38), (31, 16, 17, 32), (38, 23, 24, 39), (32, 17, 18, 33), (39, 24, 25, 40), (33, 18, 19, 34), (53, 38, 39, 54), (47, 32, 33, 48), (54, 39, 40, 55), (48, 33, 34, 49), (55, 40, 41, 56), (49, 34, 35, 50), (56, 41, 42, 57), (50, 35, 36, 51), (57, 42, 43, 58), (51, 36, 37, 52), (45, 30, 31, 46), (58, 43, 44, 59), (52, 37, 38, 53), (46, 31, 32, 47), (72, 57, 58, 73), (66, 51, 52, 67), (60, 45, 46, 61), (73, 58, 59, 74), (67, 52, 53, 68), (61, 46, 47, 62), (68, 53, 54, 69), (62, 47, 48, 63), (69, 54, 55, 70), (63, 48, 49, 64), (70, 55, 56, 71), (64, 49, 50, 65), (71, 56, 57, 72), (65, 50, 51, 66), (85, 70, 71, 86), (79, 64, 65, 80), (86, 71, 72, 87), (80, 65, 66, 81), (87, 72, 73, 88), (81, 66, 67, 82), (75, 60, 61, 76), (88, 73, 74, 89), (82, 67, 68, 83), (76, 61, 62, 77), (83, 68, 69, 84), (77, 62, 63, 78), (84, 69, 70, 85), (78, 63, 64, 79), (91, 76, 77, 92), (98, 83, 84, 99), (92, 77, 78, 93), (99, 84, 85, 100), (93, 78, 79, 94), (100, 85, 86, 101), (94, 79, 80, 95), (101, 86, 87, 102), (95, 80, 81, 96), (102, 87, 88, 103), (96, 81, 82, 97), (90, 75, 76, 91), (103, 88, 89, 104), (97, 82, 83, 98), (110, 95, 96, 111), (117, 102, 103, 118), (111, 96, 97, 112), (105, 90, 91, 106), (118, 103, 104, 119), (112, 97, 98, 113), (106, 91, 92, 107), (113, 98, 99, 114), (107, 92, 93, 108), (114, 99, 100, 115), (108, 93, 94, 109), (115, 100, 101, 116), (109, 94, 95, 110), (116, 101, 102, 117), (129, 114, 115, 130), (123, 108, 109, 124), (130, 115, 116, 131), (124, 109, 110, 125), (131, 116, 117, 132), (125, 110, 111, 126), (132, 117, 118, 133), (126, 111, 112, 127), (120, 105, 106, 121), (133, 118, 119, 134), (127, 112, 113, 128), (121, 106, 107, 122), (128, 113, 114, 129), (122, 107, 108, 123), (148, 133, 134, 149), (142, 127, 128, 143), (136, 121, 122, 137), (143, 128, 129, 144), (137, 122, 123, 138), (144, 129, 130, 145), (138, 123, 124, 139), (145, 130, 131, 146), (139, 124, 125, 140), (146, 131, 132, 147), (140, 125, 126, 141), (147, 132, 133, 148), (141, 126, 127, 142), (135, 120, 121, 136), (161, 146, 147, 162), (155, 140, 141, 156), (162, 147, 148, 163), (156, 141, 142, 157), (150, 135, 136, 151), (163, 148, 149, 164), (157, 142, 143, 158), (151, 136, 137, 152), (158, 143, 144, 159), (152, 137, 138, 153), (159, 144, 145, 160), (153, 138, 139, 154), (160, 145, 146, 161), (154, 139, 140, 155), (174, 159, 160, 175), (168, 153, 154, 169), (175, 160, 161, 176), (169, 154, 155, 170), (176, 161, 162, 177), (170, 155, 156, 171), (177, 162, 163, 178), (171, 156, 157, 172), (165, 150, 151, 166), (178, 163, 164, 179), (172, 157, 158, 173), (166, 151, 152, 167), (173, 158, 159, 174), (167, 152, 153, 168), (193, 178, 179, 194), (187, 172, 173, 188), (181, 166, 167, 182), (188, 173, 174, 189), (182, 167, 168, 183), (189, 174, 175, 190), (183, 168, 169, 184), (190, 175, 176, 191), (184, 169, 170, 185), (191, 176, 177, 192), (185, 170, 171, 186), (192, 177, 178, 193), (186, 171, 172, 187), (180, 165, 166, 181), (206, 191, 192, 207), (200, 185, 186, 201), (207, 192, 193, 208), (201, 186, 187, 202), (195, 180, 181, 196), (208, 193, 194, 209), (202, 187, 188, 203), (196, 181, 182, 197), (203, 188, 189, 204), (197, 182, 183, 198), (204, 189, 190, 205), (198, 183, 184, 199), (205, 190, 191, 206), (199, 184, 185, 200), (219, 204, 205, 220), (213, 198, 199, 214), (220, 205, 206, 221), (214, 199, 200, 215), (221, 206, 207, 222), (215, 200, 201, 216), (222, 207, 208, 223), (216, 201, 202, 217), (210, 195, 196, 211), (223, 208, 209, 224), (217, 202, 203, 218), (211, 196, 197, 212), (218, 203, 204, 219), (212, 197, 198, 213), (225, 210, 211, 226), (238, 223, 224, 239), (232, 217, 218, 233), (226, 211, 212, 227), (233, 218, 219, 234), (227, 212, 213, 228), (234, 219, 220, 235), (228, 213, 214, 229), (235, 220, 221, 236), (229, 214, 215, 230), (236, 221, 222, 237), (230, 215, 216, 231), (237, 222, 223, 238), (231, 216, 217, 232), (244, 229, 230, 245), (251, 236, 237, 252), (245, 230, 231, 246), (252, 237, 238, 253), (246, 231, 232, 247), (240, 225, 226, 241), (253, 238, 239, 254), (247, 232, 233, 248), (241, 226, 227, 242), (248, 233, 234, 249), (242, 227, 228, 243), (249, 234, 235, 250), (243, 228, 229, 244), (250, 235, 236, 251), (263, 248, 249, 264), (257, 242, 243, 258), (264, 249, 250, 265), (258, 243, 244, 259), (265, 250, 251, 266), (259, 244, 245, 260), (266, 251, 252, 267), (260, 245, 246, 261), (267, 252, 253, 268), (261, 246, 247, 262), (255, 240, 241, 256), (268, 253, 254, 269), (262, 247, 248, 263), (256, 241, 242, 257), (282, 267, 268, 283), (276, 261, 262, 277), (270, 255, 256, 271), (283, 268, 269, 284), (277, 262, 263, 278), (271, 256, 257, 272), (278, 263, 264, 279), (272, 257, 258, 273), (279, 264, 265, 280), (273, 258, 259, 274), (280, 265, 266, 281), (274, 259, 260, 275), (281, 266, 267, 282), (275, 260, 261, 276), (295, 280, 281, 296), (289, 274, 275, 290), (296, 281, 282, 297), (290, 275, 276, 291), (297, 282, 283, 298), (291, 276, 277, 292), (285, 270, 271, 286), (298, 283, 284, 299), (292, 277, 278, 293), (286, 271, 272, 287), (293, 278, 279, 294), (287, 272, 273, 288), (294, 279, 280, 295), (288, 273, 274, 289), (308, 293, 294, 309), (302, 287, 288, 303), (309, 294, 295, 310), (303, 288, 289, 304), (310, 295, 296, 311), (304, 289, 290, 305), (311, 296, 297, 312), (305, 290, 291, 306), (312, 297, 298, 313), (306, 291, 292, 307), (300, 285, 286, 301), (313, 298, 299, 314), (307, 292, 293, 308), (301, 286, 287, 302), (327, 312, 313, 328), (321, 306, 307, 322), (315, 300, 301, 316), (328, 313, 314, 329), (322, 307, 308, 323), (316, 301, 302, 317), (323, 308, 309, 324), (317, 302, 303, 318), (324, 309, 310, 325), (318, 303, 304, 319), (325, 310, 311, 326), (319, 304, 305, 320), (326, 311, 312, 327), (320, 305, 306, 321), (341, 325, 326, 342), (335, 319, 320, 336), (342, 326, 327, 343), (336, 320, 321, 337), (343, 327, 328, 344), (337, 321, 322, 338), (331, 315, 316, 332), (344, 328, 329, 345), (338, 322, 323, 339), (332, 316, 317, 333), (339, 323, 324, 340), (333, 317, 318, 334), (340, 324, 325, 341), (334, 318, 319, 335), (354, 339, 340, 355), (348, 333, 334, 349), (355, 340, 341, 356), (349, 334, 335, 350), (356, 341, 342, 357), (350, 335, 336, 351), (357, 342, 343, 358), (351, 336, 337, 352), (358, 343, 344, 359), (352, 337, 338, 353), (346, 331, 332, 347), (359, 344, 345, 360), (353, 338, 339, 354), (347, 332, 333, 348), (373, 358, 359, 374), (367, 352, 353, 368), (361, 346, 347, 362), (374, 359, 360, 375), (368, 353, 354, 369), (362, 347, 348, 363), (369, 354, 355, 370), (363, 348, 349, 364), (370, 355, 356, 371), (364, 349, 350, 365), (371, 356, 357, 372), (365, 350, 351, 366), (372, 357, 358, 373), (366, 351, 352, 367), (379, 364, 365, 380), (386, 371, 372, 387), (380, 365, 366, 381), (387, 372, 373, 388), (381, 366, 367, 382), (388, 373, 374, 389), (382, 367, 368, 383), (376, 361, 362, 377), (389, 374, 375, 390), (383, 368, 369, 384), (377, 362, 363, 378), (384, 369, 370, 385), (378, 363, 364, 379), (385, 370, 371, 386), (398, 383, 384, 399), (392, 377, 378, 393), (399, 384, 385, 400), (393, 378, 379, 394), (400, 385, 386, 401), (394, 379, 380, 395), (401, 386, 387, 402), (395, 380, 381, 396), (402, 387, 388, 403), (396, 381, 382, 397), (403, 388, 389, 404), (397, 382, 383, 398), (391, 376, 377, 392), (404, 389, 390, 405), (417, 402, 403, 418), (411, 396, 397, 412), (418, 403, 404, 419), (412, 397, 398, 413), (406, 391, 392, 407), (419, 404, 405, 420), (413, 398, 399, 414), (407, 392, 393, 408), (414, 399, 400, 415), (408, 393, 394, 409), (415, 400, 401, 416), (409, 394, 395, 410), (416, 401, 402, 417), (410, 395, 396, 411), (430, 415, 416, 431), (424, 409, 410, 425), (431, 416, 417, 432), (425, 410, 411, 426), (432, 417, 418, 433), (426, 411, 412, 427), (433, 418, 419, 434), (427, 412, 413, 428), (421, 406, 407, 422), (434, 419, 420, 435), (428, 413, 414, 429), (422, 407, 408, 423), (429, 414, 415, 430), (423, 408, 409, 424), (450, 434, 435, 451), (444, 428, 429, 445), (438, 422, 423, 439), (445, 429, 430, 446), (439, 423, 424, 440), (446, 430, 431, 447), (440, 424, 425, 441), (447, 431, 432, 448), (441, 425, 426, 442), (448, 432, 433, 449), (442, 426, 427, 443), (449, 433, 434, 450), (443, 427, 428, 444), (437, 421, 422, 438), (463, 448, 449, 464), (457, 442, 443, 458), (464, 449, 450, 465), (458, 443, 444, 459), (452, 437, 438, 453), (465, 450, 451, 466), (459, 444, 445, 460), (453, 438, 439, 454), (460, 445, 446, 461), (454, 439, 440, 455), (461, 446, 447, 462), (455, 440, 441, 456), (462, 447, 448, 463), (456, 441, 442, 457), (476, 461, 462, 477), (470, 455, 456, 471), (477, 462, 463, 478), (471, 456, 457, 472), (478, 463, 464, 479), (472, 457, 458, 473), (479, 464, 465, 480), (473, 458, 459, 474), (467, 452, 453, 468), (480, 465, 466, 481), (474, 459, 460, 475), (468, 453, 454, 469), (475, 460, 461, 476), (469, 454, 455, 470), (29, 14, 330), (436, 0, 15), (436, 15, 30), (44, 29, 330), (59, 44, 330), (436, 30, 45), (74, 59, 330), (436, 45, 60), (436, 60, 75), (89, 74, 330), (104, 89, 330), (436, 75, 90), (436, 90, 105), (119, 104, 330), (436, 105, 120), (134, 119, 330), (149, 134, 330), (436, 120, 135), (436, 135, 150), (164, 149, 330), (436, 150, 165), (179, 164, 330), (194, 179, 330), (436, 165, 180), (436, 180, 195), (209, 194, 330), (436, 195, 210), (224, 209, 330), (239, 224, 330), (436, 210, 225), (436, 225, 240), (254, 239, 330), (436, 240, 255), (269, 254, 330), (284, 269, 330), (436, 255, 270), (436, 270, 285), (299, 284, 330), (314, 299, 330), (436, 285, 300), (329, 314, 330), (436, 300, 315), (436, 315, 331), (345, 329, 330), (360, 345, 330), (436, 331, 346), (436, 346, 361), (375, 360, 330), (436, 361, 376), (390, 375, 330), (405, 390, 330), (436, 376, 391), (436, 391, 406), (420, 405, 330), (436, 406, 421), (435, 420, 330), (451, 435, 330), (436, 421, 437), (436, 437, 452), (466, 451, 330), (436, 452, 467), (481, 466, 330), (13, 480, 481, 14), (7, 474, 475, 8), (1, 468, 469, 2), (14, 481, 330), (8, 475, 476, 9), (2, 469, 470, 3), (9, 476, 477, 10), (3, 470, 471, 4), (10, 477, 478, 11), (4, 471, 472, 5), (11, 478, 479, 12), (5, 472, 473, 6), (436, 467, 0), (12, 479, 480, 13), (6, 473, 474, 7), (0, 467, 468, 1)])
_uv = me_sphere.uv_layers.new(name='UVMap')
_uv.uv.foreach_set('vector', [0.7344, 0.875, 0.75, 0.875, 0.75, 0.8125, 0.7344, 0.8125, 0.7344, 0.4375, 0.75, 0.4375, 0.75, 0.375, 0.7344, 0.375, 0.7344, 0.8125, 0.75, 0.8125, 0.75, 0.75, 0.7344, 0.75, 0.7344, 0.375, 0.75, 0.375, 0.75, 0.3125, 0.7344, 0.3125, 0.7344, 0.75, 0.75, 0.75, 0.75, 0.6875, 0.7344, 0.6875, 0.7344, 0.3125, 0.75, 0.3125, 0.75, 0.25, 0.7344, 0.25, 0.7344, 0.6875, 0.75, 0.6875, 0.75, 0.625, 0.7344, 0.625, 0.7344, 0.25, 0.75, 0.25, 0.75, 0.1875, 0.7344, 0.1875, 0.7344, 0.625, 0.75, 0.625, 0.75, 0.5625, 0.7344, 0.5625, 0.7344, 0.1875, 0.75, 0.1875, 0.75, 0.125, 0.7344, 0.125, 0.7344, 0.5625, 0.75, 0.5625, 0.75, 0.5, 0.7344, 0.5, 0.7344, 0.9375, 0.75, 0.9375, 0.75, 0.875, 0.7344, 0.875, 0.7344, 0.125, 0.75, 0.125, 0.75, 0.0625, 0.7344, 0.0625, 0.7344, 0.5, 0.75, 0.5, 0.75, 0.4375, 0.7344, 0.4375, 0.7188, 0.3125, 0.7344, 0.3125, 0.7344, 0.25, 0.7188, 0.25, 0.7188, 0.6875, 0.7344, 0.6875, 0.7344, 0.625, 0.7188, 0.625, 0.7188, 0.25, 0.7344, 0.25, 0.7344, 0.1875, 0.7188, 0.1875, 0.7188, 0.625, 0.7344, 0.625, 0.7344, 0.5625, 0.7188, 0.5625, 0.7188, 0.1875, 0.7344, 0.1875, 0.7344, 0.125, 0.7188, 0.125, 0.7188, 0.5625, 0.7344, 0.5625, 0.7344, 0.5, 0.7188, 0.5, 0.7187, 0.9375, 0.7344, 0.9375, 0.7344, 0.875, 0.7187, 0.875, 0.7188, 0.125, 0.7344, 0.125, 0.7344, 0.0625, 0.7188, 0.0625, 0.7188, 0.5, 0.7344, 0.5, 0.7344, 0.4375, 0.7188, 0.4375, 0.7187, 0.875, 0.7344, 0.875, 0.7344, 0.8125, 0.7188, 0.8125, 0.7188, 0.4375, 0.7344, 0.4375, 0.7344, 0.375, 0.7188, 0.375, 0.7188, 0.8125, 0.7344, 0.8125, 0.7344, 0.75, 0.7188, 0.75, 0.7188, 0.375, 0.7344, 0.375, 0.7344, 0.3125, 0.7188, 0.3125, 0.7188, 0.75, 0.7344, 0.75, 0.7344, 0.6875, 0.7188, 0.6875, 0.7031, 0.4375, 0.7188, 0.4375, 0.7188, 0.375, 0.7031, 0.375, 0.7031, 0.8125, 0.7188, 0.8125, 0.7188, 0.75, 0.7031, 0.75, 0.7031, 0.375, 0.7188, 0.375, 0.7188, 0.3125, 0.7031, 0.3125, 0.7031, 0.75, 0.7188, 0.75, 0.7188, 0.6875, 0.7031, 0.6875, 0.7031, 0.3125, 0.7188, 0.3125, 0.7188, 0.25, 0.7031, 0.25, 0.7031, 0.6875, 0.7188, 0.6875, 0.7188, 0.625, 0.7031, 0.625, 0.7031, 0.25, 0.7188, 0.25, 0.7188, 0.1875, 0.7031, 0.1875, 0.7031, 0.625, 0.7188, 0.625, 0.7188, 0.5625, 0.7031, 0.5625, 0.7031, 0.1875, 0.7188, 0.1875, 0.7188, 0.125, 0.7031, 0.125, 0.7031, 0.5625, 0.7188, 0.5625, 0.7188, 0.5, 0.7031, 0.5, 0.7031, 0.9375, 0.7187, 0.9375, 0.7187, 0.875, 0.7031, 0.875, 0.7031, 0.125, 0.7188, 0.125, 0.7188, 0.0625, 0.7031, 0.0625, 0.7031, 0.5, 0.7188, 0.5, 0.7188, 0.4375, 0.7031, 0.4375, 0.7031, 0.875, 0.7187, 0.875, 0.7188, 0.8125, 0.7031, 0.8125, 0.6875, 0.1875, 0.7031, 0.1875, 0.7031, 0.125, 0.6875, 0.125, 0.6875, 0.5625, 0.7031, 0.5625, 0.7031, 0.5, 0.6875, 0.5, 0.6875, 0.9375, 0.7031, 0.9375, 0.7031, 0.875, 0.6875, 0.875, 0.6875, 0.125, 0.7031, 0.125, 0.7031, 0.0625, 0.6875, 0.0625, 0.6875, 0.5, 0.7031, 0.5, 0.7031, 0.4375, 0.6875, 0.4375, 0.6875, 0.875, 0.7031, 0.875, 0.7031, 0.8125, 0.6875, 0.8125, 0.6875, 0.4375, 0.7031, 0.4375, 0.7031, 0.375, 0.6875, 0.375, 0.6875, 0.8125, 0.7031, 0.8125, 0.7031, 0.75, 0.6875, 0.75, 0.6875, 0.375, 0.7031, 0.375, 0.7031, 0.3125, 0.6875, 0.3125, 0.6875, 0.75, 0.7031, 0.75, 0.7031, 0.6875, 0.6875, 0.6875, 0.6875, 0.3125, 0.7031, 0.3125, 0.7031, 0.25, 0.6875, 0.25, 0.6875, 0.6875, 0.7031, 0.6875, 0.7031, 0.625, 0.6875, 0.625, 0.6875, 0.25, 0.7031, 0.25, 0.7031, 0.1875, 0.6875, 0.1875, 0.6875, 0.625, 0.7031, 0.625, 0.7031, 0.5625, 0.6875, 0.5625, 0.6719, 0.3125, 0.6875, 0.3125, 0.6875, 0.25, 0.6719, 0.25, 0.6719, 0.6875, 0.6875, 0.6875, 0.6875, 0.625, 0.6719, 0.625, 0.6719, 0.25, 0.6875, 0.25, 0.6875, 0.1875, 0.6719, 0.1875, 0.6719, 0.625, 0.6875, 0.625, 0.6875, 0.5625, 0.6719, 0.5625, 0.6719, 0.1875, 0.6875, 0.1875, 0.6875, 0.125, 0.6719, 0.125, 0.6719, 0.5625, 0.6875, 0.5625, 0.6875, 0.5, 0.6719, 0.5, 0.6719, 0.9375, 0.6875, 0.9375, 0.6875, 0.875, 0.6719, 0.875, 0.6719, 0.125, 0.6875, 0.125, 0.6875, 0.0625, 0.6719, 0.0625, 0.6719, 0.5, 0.6875, 0.5, 0.6875, 0.4375, 0.6719, 0.4375, 0.6719, 0.875, 0.6875, 0.875, 0.6875, 0.8125, 0.6719, 0.8125, 0.6719, 0.4375, 0.6875, 0.4375, 0.6875, 0.375, 0.6719, 0.375, 0.6719, 0.8125, 0.6875, 0.8125, 0.6875, 0.75, 0.6719, 0.75, 0.6719, 0.375, 0.6875, 0.375, 0.6875, 0.3125, 0.6719, 0.3125, 0.6719, 0.75, 0.6875, 0.75, 0.6875, 0.6875, 0.6719, 0.6875, 0.6562, 0.875, 0.6719, 0.875, 0.6719, 0.8125, 0.6562, 0.8125, 0.6562, 0.4375, 0.6719, 0.4375, 0.6719, 0.375, 0.6562, 0.375, 0.6562, 0.8125, 0.6719, 0.8125, 0.6719, 0.75, 0.6562, 0.75, 0.6562, 0.375, 0.6719, 0.375, 0.6719, 0.3125, 0.6562, 0.3125, 0.6562, 0.75, 0.6719, 0.75, 0.6719, 0.6875, 0.6562, 0.6875, 0.6562, 0.3125, 0.6719, 0.3125, 0.6719, 0.25, 0.6562, 0.25, 0.6562, 0.6875, 0.6719, 0.6875, 0.6719, 0.625, 0.6562, 0.625, 0.6562, 0.25, 0.6719, 0.25, 0.6719, 0.1875, 0.6562, 0.1875, 0.6562, 0.625, 0.6719, 0.625, 0.6719, 0.5625, 0.6562, 0.5625, 0.6562, 0.1875, 0.6719, 0.1875, 0.6719, 0.125, 0.6562, 0.125, 0.6562, 0.5625, 0.6719, 0.5625, 0.6719, 0.5, 0.6562, 0.5, 0.6562, 0.9375, 0.6719, 0.9375, 0.6719, 0.875, 0.6562, 0.875, 0.6562, 0.125, 0.6719, 0.125, 0.6719, 0.0625, 0.6562, 0.0625, 0.6562, 0.5, 0.6719, 0.5, 0.6719, 0.4375, 0.6562, 0.4375, 0.6406, 0.625, 0.6562, 0.625, 0.6562, 0.5625, 0.6406, 0.5625, 0.6406, 0.1875, 0.6562, 0.1875, 0.6562, 0.125, 0.6406, 0.125, 0.6406, 0.5625, 0.6562, 0.5625, 0.6562, 0.5, 0.6406, 0.5, 0.6406, 0.9375, 0.6562, 0.9375, 0.6562, 0.875, 0.6406, 0.875, 0.6406, 0.125, 0.6562, 0.125, 0.6562, 0.0625, 0.6406, 0.0625, 0.6406, 0.5, 0.6562, 0.5, 0.6562, 0.4375, 0.6406, 0.4375, 0.6406, 0.875, 0.6562, 0.875, 0.6562, 0.8125, 0.6406, 0.8125, 0.6406, 0.4375, 0.6562, 0.4375, 0.6562, 0.375, 0.6406, 0.375, 0.6406, 0.8125, 0.6562, 0.8125, 0.6562, 0.75, 0.6406, 0.75, 0.6406, 0.375, 0.6562, 0.375, 0.6562, 0.3125, 0.6406, 0.3125, 0.6406, 0.75, 0.6562, 0.75, 0.6562, 0.6875, 0.6406, 0.6875, 0.6406, 0.3125, 0.6562, 0.3125, 0.6562, 0.25, 0.6406, 0.25, 0.6406, 0.6875, 0.6562, 0.6875, 0.6562, 0.625, 0.6406, 0.625, 0.6406, 0.25, 0.6562, 0.25, 0.6562, 0.1875, 0.6406, 0.1875, 0.625, 0.375, 0.6406, 0.375, 0.6406, 0.3125, 0.625, 0.3125, 0.625, 0.75, 0.6406, 0.75, 0.6406, 0.6875, 0.625, 0.6875, 0.625, 0.3125, 0.6406, 0.3125, 0.6406, 0.25, 0.625, 0.25, 0.625, 0.6875, 0.6406, 0.6875, 0.6406, 0.625, 0.625, 0.625, 0.625, 0.25, 0.6406, 0.25, 0.6406, 0.1875, 0.625, 0.1875, 0.625, 0.625, 0.6406, 0.625, 0.6406, 0.5625, 0.625, 0.5625, 0.625, 0.1875, 0.6406, 0.1875, 0.6406, 0.125, 0.625, 0.125, 0.625, 0.5625, 0.6406, 0.5625, 0.6406, 0.5, 0.625, 0.5, 0.625, 0.9375, 0.6406, 0.9375, 0.6406, 0.875, 0.625, 0.875, 0.625, 0.125, 0.6406, 0.125, 0.6406, 0.0625, 0.625, 0.0625, 0.625, 0.5, 0.6406, 0.5, 0.6406, 0.4375, 0.625, 0.4375, 0.625, 0.875, 0.6406, 0.875, 0.6406, 0.8125, 0.625, 0.8125, 0.625, 0.4375, 0.6406, 0.4375, 0.6406, 0.375, 0.625, 0.375, 0.625, 0.8125, 0.6406, 0.8125, 0.6406, 0.75, 0.625, 0.75, 0.6094, 0.125, 0.625, 0.125, 0.625, 0.0625, 0.6094, 0.0625, 0.6094, 0.5, 0.625, 0.5, 0.625, 0.4375, 0.6094, 0.4375, 0.6094, 0.875, 0.625, 0.875, 0.625, 0.8125, 0.6094, 0.8125, 0.6094, 0.4375, 0.625, 0.4375, 0.625, 0.375, 0.6094, 0.375, 0.6094, 0.8125, 0.625, 0.8125, 0.625, 0.75, 0.6094, 0.75, 0.6094, 0.375, 0.625, 0.375, 0.625, 0.3125, 0.6094, 0.3125, 0.6094, 0.75, 0.625, 0.75, 0.625, 0.6875, 0.6094, 0.6875, 0.6094, 0.3125, 0.625, 0.3125, 0.625, 0.25, 0.6094, 0.25, 0.6094, 0.6875, 0.625, 0.6875, 0.625, 0.625, 0.6094, 0.625, 0.6094, 0.25, 0.625, 0.25, 0.625, 0.1875, 0.6094, 0.1875, 0.6094, 0.625, 0.625, 0.625, 0.625, 0.5625, 0.6094, 0.5625, 0.6094, 0.1875, 0.625, 0.1875, 0.625, 0.125, 0.6094, 0.125, 0.6094, 0.5625, 0.625, 0.5625, 0.625, 0.5, 0.6094, 0.5, 0.6094, 0.9375, 0.625, 0.9375, 0.625, 0.875, 0.6094, 0.875, 0.5937, 0.25, 0.6094, 0.25, 0.6094, 0.1875, 0.5937, 0.1875, 0.5938, 0.625, 0.6094, 0.625, 0.6094, 0.5625, 0.5938, 0.5625, 0.5937, 0.1875, 0.6094, 0.1875, 0.6094, 0.125, 0.5937, 0.125, 0.5938, 0.5625, 0.6094, 0.5625, 0.6094, 0.5, 0.5938, 0.5, 0.5937, 0.9375, 0.6094, 0.9375, 0.6094, 0.875, 0.5937, 0.875, 0.5937, 0.125, 0.6094, 0.125, 0.6094, 0.0625, 0.5937, 0.0625, 0.5938, 0.5, 0.6094, 0.5, 0.6094, 0.4375, 0.5938, 0.4375, 0.5937, 0.875, 0.6094, 0.875, 0.6094, 0.8125, 0.5937, 0.8125, 0.5938, 0.4375, 0.6094, 0.4375, 0.6094, 0.375, 0.5938, 0.375, 0.5937, 0.8125, 0.6094, 0.8125, 0.6094, 0.75, 0.5937, 0.75, 0.5938, 0.375, 0.6094, 0.375, 0.6094, 0.3125, 0.5938, 0.3125, 0.5937, 0.75, 0.6094, 0.75, 0.6094, 0.6875, 0.5938, 0.6875, 0.5938, 0.3125, 0.6094, 0.3125, 0.6094, 0.25, 0.5937, 0.25, 0.5938, 0.6875, 0.6094, 0.6875, 0.6094, 0.625, 0.5938, 0.625, 0.5781, 0.375, 0.5938, 0.375, 0.5938, 0.3125, 0.5781, 0.3125, 0.5781, 0.75, 0.5937, 0.75, 0.5938, 0.6875, 0.5781, 0.6875, 0.5781, 0.3125, 0.5938, 0.3125, 0.5937, 0.25, 0.5781, 0.25, 0.5781, 0.6875, 0.5938, 0.6875, 0.5938, 0.625, 0.5781, 0.625, 0.5781, 0.25, 0.5937, 0.25, 0.5937, 0.1875, 0.5781, 0.1875, 0.5781, 0.625, 0.5938, 0.625, 0.5938, 0.5625, 0.5781, 0.5625, 0.5781, 0.1875, 0.5937, 0.1875, 0.5937, 0.125, 0.5781, 0.125, 0.5781, 0.5625, 0.5938, 0.5625, 0.5938, 0.5, 0.5781, 0.5, 0.5781, 0.9375, 0.5937, 0.9375, 0.5937, 0.875, 0.5781, 0.875, 0.5781, 0.125, 0.5937, 0.125, 0.5937, 0.0625, 0.5781, 0.0625, 0.5781, 0.5, 0.5938, 0.5, 0.5938, 0.4375, 0.5781, 0.4375, 0.5781, 0.875, 0.5937, 0.875, 0.5937, 0.8125, 0.5781, 0.8125, 0.5781, 0.4375, 0.5938, 0.4375, 0.5938, 0.375, 0.5781, 0.375, 0.5781, 0.8125, 0.5937, 0.8125, 0.5937, 0.75, 0.5781, 0.75, 0.5625, 0.125, 0.5781, 0.125, 0.5781, 0.0625, 0.5625, 0.0625, 0.5625, 0.5, 0.5781, 0.5, 0.5781, 0.4375, 0.5625, 0.4375, 0.5625, 0.875, 0.5781, 0.875, 0.5781, 0.8125, 0.5625, 0.8125, 0.5625, 0.4375, 0.5781, 0.4375, 0.5781, 0.375, 0.5625, 0.375, 0.5625, 0.8125, 0.5781, 0.8125, 0.5781, 0.75, 0.5625, 0.75, 0.5625, 0.375, 0.5781, 0.375, 0.5781, 0.3125, 0.5625, 0.3125, 0.5625, 0.75, 0.5781, 0.75, 0.5781, 0.6875, 0.5625, 0.6875, 0.5625, 0.3125, 0.5781, 0.3125, 0.5781, 0.25, 0.5625, 0.25, 0.5625, 0.6875, 0.5781, 0.6875, 0.5781, 0.625, 0.5625, 0.625, 0.5625, 0.25, 0.5781, 0.25, 0.5781, 0.1875, 0.5625, 0.1875, 0.5625, 0.625, 0.5781, 0.625, 0.5781, 0.5625, 0.5625, 0.5625, 0.5625, 0.1875, 0.5781, 0.1875, 0.5781, 0.125, 0.5625, 0.125, 0.5625, 0.5625, 0.5781, 0.5625, 0.5781, 0.5, 0.5625, 0.5, 0.5625, 0.9375, 0.5781, 0.9375, 0.5781, 0.875, 0.5625, 0.875, 0.5469, 0.25, 0.5625, 0.25, 0.5625, 0.1875, 0.5469, 0.1875, 0.5469, 0.625, 0.5625, 0.625, 0.5625, 0.5625, 0.5469, 0.5625, 0.5469, 0.1875, 0.5625, 0.1875, 0.5625, 0.125, 0.5469, 0.125, 0.5469, 0.5625, 0.5625, 0.5625, 0.5625, 0.5, 0.5469, 0.5, 0.5469, 0.9375, 0.5625, 0.9375, 0.5625, 0.875, 0.5469, 0.875, 0.5469, 0.125, 0.5625, 0.125, 0.5625, 0.0625, 0.5469, 0.0625, 0.5469, 0.5, 0.5625, 0.5, 0.5625, 0.4375, 0.5469, 0.4375, 0.5469, 0.875, 0.5625, 0.875, 0.5625, 0.8125, 0.5469, 0.8125, 0.5469, 0.4375, 0.5625, 0.4375, 0.5625, 0.375, 0.5469, 0.375, 0.5469, 0.8125, 0.5625, 0.8125, 0.5625, 0.75, 0.5469, 0.75, 0.5469, 0.375, 0.5625, 0.375, 0.5625, 0.3125, 0.5469, 0.3125, 0.5469, 0.75, 0.5625, 0.75, 0.5625, 0.6875, 0.5469, 0.6875, 0.5469, 0.3125, 0.5625, 0.3125, 0.5625, 0.25, 0.5469, 0.25, 0.5469, 0.6875, 0.5625, 0.6875, 0.5625, 0.625, 0.5469, 0.625, 0.5312, 0.375, 0.5469, 0.375, 0.5469, 0.3125, 0.5312, 0.3125, 0.5312, 0.75, 0.5469, 0.75, 0.5469, 0.6875, 0.5312, 0.6875, 0.5312, 0.3125, 0.5469, 0.3125, 0.5469, 0.25, 0.5312, 0.25, 0.5312, 0.6875, 0.5469, 0.6875, 0.5469, 0.625, 0.5312, 0.625, 0.5312, 0.25, 0.5469, 0.25, 0.5469, 0.1875, 0.5312, 0.1875, 0.5312, 0.625, 0.5469, 0.625, 0.5469, 0.5625, 0.5312, 0.5625, 0.5312, 0.1875, 0.5469, 0.1875, 0.5469, 0.125, 0.5312, 0.125, 0.5312, 0.5625, 0.5469, 0.5625, 0.5469, 0.5, 0.5312, 0.5, 0.5312, 0.9375, 0.5469, 0.9375, 0.5469, 0.875, 0.5312, 0.875, 0.5312, 0.125, 0.5469, 0.125, 0.5469, 0.0625, 0.5312, 0.0625, 0.5312, 0.5, 0.5469, 0.5, 0.5469, 0.4375, 0.5312, 0.4375, 0.5312, 0.875, 0.5469, 0.875, 0.5469, 0.8125, 0.5312, 0.8125, 0.5312, 0.4375, 0.5469, 0.4375, 0.5469, 0.375, 0.5312, 0.375, 0.5312, 0.8125, 0.5469, 0.8125, 0.5469, 0.75, 0.5312, 0.75, 0.5156, 0.9375, 0.5312, 0.9375, 0.5312, 0.875, 0.5156, 0.875, 0.5156, 0.125, 0.5312, 0.125, 0.5312, 0.0625, 0.5156, 0.0625, 0.5156, 0.5, 0.5312, 0.5, 0.5312, 0.4375, 0.5156, 0.4375, 0.5156, 0.875, 0.5312, 0.875, 0.5312, 0.8125, 0.5156, 0.8125, 0.5156, 0.4375, 0.5312, 0.4375, 0.5312, 0.375, 0.5156, 0.375, 0.5156, 0.8125, 0.5312, 0.8125, 0.5312, 0.75, 0.5156, 0.75, 0.5156, 0.375, 0.5312, 0.375, 0.5312, 0.3125, 0.5156, 0.3125, 0.5156, 0.75, 0.5312, 0.75, 0.5312, 0.6875, 0.5156, 0.6875, 0.5156, 0.3125, 0.5312, 0.3125, 0.5312, 0.25, 0.5156, 0.25, 0.5156, 0.6875, 0.5312, 0.6875, 0.5312, 0.625, 0.5156, 0.625, 0.5156, 0.25, 0.5312, 0.25, 0.5312, 0.1875, 0.5156, 0.1875, 0.5156, 0.625, 0.5312, 0.625, 0.5312, 0.5625, 0.5156, 0.5625, 0.5156, 0.1875, 0.5312, 0.1875, 0.5312, 0.125, 0.5156, 0.125, 0.5156, 0.5625, 0.5312, 0.5625, 0.5312, 0.5, 0.5156, 0.5, 0.5, 0.6875, 0.5156, 0.6875, 0.5156, 0.625, 0.5, 0.625, 0.5, 0.25, 0.5156, 0.25, 0.5156, 0.1875, 0.5, 0.1875, 0.5, 0.625, 0.5156, 0.625, 0.5156, 0.5625, 0.5, 0.5625, 0.5, 0.1875, 0.5156, 0.1875, 0.5156, 0.125, 0.5, 0.125, 0.5, 0.5625, 0.5156, 0.5625, 0.5156, 0.5, 0.5, 0.5, 0.5, 0.9375, 0.5156, 0.9375, 0.5156, 0.875, 0.5, 0.875, 0.5, 0.125, 0.5156, 0.125, 0.5156, 0.0625, 0.5, 0.0625, 0.5, 0.5, 0.5156, 0.5, 0.5156, 0.4375, 0.5, 0.4375, 0.5, 0.875, 0.5156, 0.875, 0.5156, 0.8125, 0.5, 0.8125, 0.5, 0.4375, 0.5156, 0.4375, 0.5156, 0.375, 0.5, 0.375, 0.5, 0.8125, 0.5156, 0.8125, 0.5156, 0.75, 0.5, 0.75, 0.5, 0.375, 0.5156, 0.375, 0.5156, 0.3125, 0.5, 0.3125, 0.5, 0.75, 0.5156, 0.75, 0.5156, 0.6875, 0.5, 0.6875, 0.5, 0.3125, 0.5156, 0.3125, 0.5156, 0.25, 0.5, 0.25, 0.4844, 0.4375, 0.5, 0.4375, 0.5, 0.375, 0.4844, 0.375, 0.4844, 0.8125, 0.5, 0.8125, 0.5, 0.75, 0.4844, 0.75, 0.4844, 0.375, 0.5, 0.375, 0.5, 0.3125, 0.4844, 0.3125, 0.4844, 0.75, 0.5, 0.75, 0.5, 0.6875, 0.4844, 0.6875, 0.4844, 0.3125, 0.5, 0.3125, 0.5, 0.25, 0.4844, 0.25, 0.4844, 0.6875, 0.5, 0.6875, 0.5, 0.625, 0.4844, 0.625, 0.4844, 0.25, 0.5, 0.25, 0.5, 0.1875, 0.4844, 0.1875, 0.4844, 0.625, 0.5, 0.625, 0.5, 0.5625, 0.4844, 0.5625, 0.4844, 0.1875, 0.5, 0.1875, 0.5, 0.125, 0.4844, 0.125, 0.4844, 0.5625, 0.5, 0.5625, 0.5, 0.5, 0.4844, 0.5, 0.4844, 0.9375, 0.5, 0.9375, 0.5, 0.875, 0.4844, 0.875, 0.4844, 0.125, 0.5, 0.125, 0.5, 0.0625, 0.4844, 0.0625, 0.4844, 0.5, 0.5, 0.5, 0.5, 0.4375, 0.4844, 0.4375, 0.4844, 0.875, 0.5, 0.875, 0.5, 0.8125, 0.4844, 0.8125, 0.4688, 0.1875, 0.4844, 0.1875, 0.4844, 0.125, 0.4688, 0.125, 0.4688, 0.5625, 0.4844, 0.5625, 0.4844, 0.5, 0.4688, 0.5, 0.4688, 0.9375, 0.4844, 0.9375, 0.4844, 0.875, 0.4688, 0.875, 0.4688, 0.125, 0.4844, 0.125, 0.4844, 0.0625, 0.4688, 0.0625, 0.4688, 0.5, 0.4844, 0.5, 0.4844, 0.4375, 0.4688, 0.4375, 0.4688, 0.875, 0.4844, 0.875, 0.4844, 0.8125, 0.4688, 0.8125, 0.4688, 0.4375, 0.4844, 0.4375, 0.4844, 0.375, 0.4688, 0.375, 0.4688, 0.8125, 0.4844, 0.8125, 0.4844, 0.75, 0.4688, 0.75, 0.4688, 0.375, 0.4844, 0.375, 0.4844, 0.3125, 0.4688, 0.3125, 0.4688, 0.75, 0.4844, 0.75, 0.4844, 0.6875, 0.4688, 0.6875, 0.4688, 0.3125, 0.4844, 0.3125, 0.4844, 0.25, 0.4688, 0.25, 0.4688, 0.6875, 0.4844, 0.6875, 0.4844, 0.625, 0.4688, 0.625, 0.4688, 0.25, 0.4844, 0.25, 0.4844, 0.1875, 0.4688, 0.1875, 0.4688, 0.625, 0.4844, 0.625, 0.4844, 0.5625, 0.4688, 0.5625, 0.4531, 0.3125, 0.4688, 0.3125, 0.4688, 0.25, 0.4531, 0.25, 0.4531, 0.6875, 0.4688, 0.6875, 0.4688, 0.625, 0.4531, 0.625, 0.4531, 0.25, 0.4688, 0.25, 0.4688, 0.1875, 0.4531, 0.1875, 0.4531, 0.625, 0.4688, 0.625, 0.4688, 0.5625, 0.4531, 0.5625, 0.4531, 0.1875, 0.4688, 0.1875, 0.4688, 0.125, 0.4531, 0.125, 0.4531, 0.5625, 0.4688, 0.5625, 0.4688, 0.5, 0.4531, 0.5, 0.4531, 0.9375, 0.4688, 0.9375, 0.4688, 0.875, 0.4531, 0.875, 0.4531, 0.125, 0.4688, 0.125, 0.4688, 0.0625, 0.4531, 0.0625, 0.4531, 0.5, 0.4688, 0.5, 0.4688, 0.4375, 0.4531, 0.4375, 0.4531, 0.875, 0.4688, 0.875, 0.4688, 0.8125, 0.4531, 0.8125, 0.4531, 0.4375, 0.4688, 0.4375, 0.4688, 0.375, 0.4531, 0.375, 0.4531, 0.8125, 0.4688, 0.8125, 0.4688, 0.75, 0.4531, 0.75, 0.4531, 0.375, 0.4688, 0.375, 0.4688, 0.3125, 0.4531, 0.3125, 0.4531, 0.75, 0.4688, 0.75, 0.4688, 0.6875, 0.4531, 0.6875, 0.4375, 0.4375, 0.4531, 0.4375, 0.4531, 0.375, 0.4375, 0.375, 0.4375, 0.8125, 0.4531, 0.8125, 0.4531, 0.75, 0.4375, 0.75, 0.4375, 0.375, 0.4531, 0.375, 0.4531, 0.3125, 0.4375, 0.3125, 0.4375, 0.75, 0.4531, 0.75, 0.4531, 0.6875, 0.4375, 0.6875, 0.4375, 0.3125, 0.4531, 0.3125, 0.4531, 0.25, 0.4375, 0.25, 0.4375, 0.6875, 0.4531, 0.6875, 0.4531, 0.625, 0.4375, 0.625, 0.4375, 0.25, 0.4531, 0.25, 0.4531, 0.1875, 0.4375, 0.1875, 0.4375, 0.625, 0.4531, 0.625, 0.4531, 0.5625, 0.4375, 0.5625, 0.4375, 0.1875, 0.4531, 0.1875, 0.4531, 0.125, 0.4375, 0.125, 0.4375, 0.5625, 0.4531, 0.5625, 0.4531, 0.5, 0.4375, 0.5, 0.4375, 0.9375, 0.4531, 0.9375, 0.4531, 0.875, 0.4375, 0.875, 0.4375, 0.125, 0.4531, 0.125, 0.4531, 0.0625, 0.4375, 0.0625, 0.4375, 0.5, 0.4531, 0.5, 0.4531, 0.4375, 0.4375, 0.4375, 0.4375, 0.875, 0.4531, 0.875, 0.4531, 0.8125, 0.4375, 0.8125, 0.4219, 0.1875, 0.4375, 0.1875, 0.4375, 0.125, 0.4219, 0.125, 0.4219, 0.5625, 0.4375, 0.5625, 0.4375, 0.5, 0.4219, 0.5, 0.4219, 0.9375, 0.4375, 0.9375, 0.4375, 0.875, 0.4219, 0.875, 0.4219, 0.125, 0.4375, 0.125, 0.4375, 0.0625, 0.4219, 0.0625, 0.4219, 0.5, 0.4375, 0.5, 0.4375, 0.4375, 0.4219, 0.4375, 0.4219, 0.875, 0.4375, 0.875, 0.4375, 0.8125, 0.4219, 0.8125, 0.4219, 0.4375, 0.4375, 0.4375, 0.4375, 0.375, 0.4219, 0.375, 0.4219, 0.8125, 0.4375, 0.8125, 0.4375, 0.75, 0.4219, 0.75, 0.4219, 0.375, 0.4375, 0.375, 0.4375, 0.3125, 0.4219, 0.3125, 0.4219, 0.75, 0.4375, 0.75, 0.4375, 0.6875, 0.4219, 0.6875, 0.4219, 0.3125, 0.4375, 0.3125, 0.4375, 0.25, 0.4219, 0.25, 0.4219, 0.6875, 0.4375, 0.6875, 0.4375, 0.625, 0.4219, 0.625, 0.4219, 0.25, 0.4375, 0.25, 0.4375, 0.1875, 0.4219, 0.1875, 0.4219, 0.625, 0.4375, 0.625, 0.4375, 0.5625, 0.4219, 0.5625, 0.4063, 0.3125, 0.4219, 0.3125, 0.4219, 0.25, 0.4063, 0.25, 0.4063, 0.6875, 0.4219, 0.6875, 0.4219, 0.625, 0.4063, 0.625, 0.4063, 0.25, 0.4219, 0.25, 0.4219, 0.1875, 0.4063, 0.1875, 0.4063, 0.625, 0.4219, 0.625, 0.4219, 0.5625, 0.4062, 0.5625, 0.4063, 0.1875, 0.4219, 0.1875, 0.4219, 0.125, 0.4063, 0.125, 0.4062, 0.5625, 0.4219, 0.5625, 0.4219, 0.5, 0.4062, 0.5, 0.4063, 0.9375, 0.4219, 0.9375, 0.4219, 0.875, 0.4063, 0.875, 0.4063, 0.125, 0.4219, 0.125, 0.4219, 0.0625, 0.4063, 0.0625, 0.4062, 0.5, 0.4219, 0.5, 0.4219, 0.4375, 0.4062, 0.4375, 0.4063, 0.875, 0.4219, 0.875, 0.4219, 0.8125, 0.4063, 0.8125, 0.4062, 0.4375, 0.4219, 0.4375, 0.4219, 0.375, 0.4063, 0.375, 0.4063, 0.8125, 0.4219, 0.8125, 0.4219, 0.75, 0.4063, 0.75, 0.4063, 0.375, 0.4219, 0.375, 0.4219, 0.3125, 0.4063, 0.3125, 0.4063, 0.75, 0.4219, 0.75, 0.4219, 0.6875, 0.4063, 0.6875, 0.3906, 0.4375, 0.4062, 0.4375, 0.4063, 0.375, 0.3906, 0.375, 0.3906, 0.8125, 0.4063, 0.8125, 0.4063, 0.75, 0.3906, 0.75, 0.3906, 0.375, 0.4063, 0.375, 0.4063, 0.3125, 0.3906, 0.3125, 0.3906, 0.75, 0.4063, 0.75, 0.4063, 0.6875, 0.3906, 0.6875, 0.3906, 0.3125, 0.4063, 0.3125, 0.4063, 0.25, 0.3906, 0.25, 0.3906, 0.6875, 0.4063, 0.6875, 0.4063, 0.625, 0.3906, 0.625, 0.3906, 0.25, 0.4063, 0.25, 0.4063, 0.1875, 0.3906, 0.1875, 0.3906, 0.625, 0.4063, 0.625, 0.4062, 0.5625, 0.3906, 0.5625, 0.3906, 0.1875, 0.4063, 0.1875, 0.4063, 0.125, 0.3906, 0.125, 0.3906, 0.5625, 0.4062, 0.5625, 0.4062, 0.5, 0.3906, 0.5, 0.3906, 0.9375, 0.4063, 0.9375, 0.4063, 0.875, 0.3906, 0.875, 0.3906, 0.125, 0.4063, 0.125, 0.4063, 0.0625, 0.3906, 0.0625, 0.3906, 0.5, 0.4062, 0.5, 0.4062, 0.4375, 0.3906, 0.4375, 0.3906, 0.875, 0.4063, 0.875, 0.4063, 0.8125, 0.3906, 0.8125, 0.375, 0.1875, 0.3906, 0.1875, 0.3906, 0.125, 0.375, 0.125, 0.375, 0.5625, 0.3906, 0.5625, 0.3906, 0.5, 0.375, 0.5, 0.375, 0.9375, 0.3906, 0.9375, 0.3906, 0.875, 0.375, 0.875, 0.375, 0.125, 0.3906, 0.125, 0.3906, 0.0625, 0.375, 0.0625, 0.375, 0.5, 0.3906, 0.5, 0.3906, 0.4375, 0.375, 0.4375, 0.375, 0.875, 0.3906, 0.875, 0.3906, 0.8125, 0.375, 0.8125, 0.375, 0.4375, 0.3906, 0.4375, 0.3906, 0.375, 0.375, 0.375, 0.375, 0.8125, 0.3906, 0.8125, 0.3906, 0.75, 0.375, 0.75, 0.375, 0.375, 0.3906, 0.375, 0.3906, 0.3125, 0.375, 0.3125, 0.375, 0.75, 0.3906, 0.75, 0.3906, 0.6875, 0.375, 0.6875, 0.375, 0.3125, 0.3906, 0.3125, 0.3906, 0.25, 0.375, 0.25, 0.375, 0.6875, 0.3906, 0.6875, 0.3906, 0.625, 0.375, 0.625, 0.375, 0.25, 0.3906, 0.25, 0.3906, 0.1875, 0.375, 0.1875, 0.375, 0.625, 0.3906, 0.625, 0.3906, 0.5625, 0.375, 0.5625, 0.3594, 0.75, 0.375, 0.75, 0.375, 0.6875, 0.3594, 0.6875, 0.3594, 0.3125, 0.375, 0.3125, 0.375, 0.25, 0.3594, 0.25, 0.3594, 0.6875, 0.375, 0.6875, 0.375, 0.625, 0.3594, 0.625, 0.3594, 0.25, 0.375, 0.25, 0.375, 0.1875, 0.3594, 0.1875, 0.3594, 0.625, 0.375, 0.625, 0.375, 0.5625, 0.3594, 0.5625, 0.3594, 0.1875, 0.375, 0.1875, 0.375, 0.125, 0.3594, 0.125, 0.3594, 0.5625, 0.375, 0.5625, 0.375, 0.5, 0.3594, 0.5, 0.3594, 0.9375, 0.375, 0.9375, 0.375, 0.875, 0.3594, 0.875, 0.3594, 0.125, 0.375, 0.125, 0.375, 0.0625, 0.3594, 0.0625, 0.3594, 0.5, 0.375, 0.5, 0.375, 0.4375, 0.3594, 0.4375, 0.3594, 0.875, 0.375, 0.875, 0.375, 0.8125, 0.3594, 0.8125, 0.3594, 0.4375, 0.375, 0.4375, 0.375, 0.375, 0.3594, 0.375, 0.3594, 0.8125, 0.375, 0.8125, 0.375, 0.75, 0.3594, 0.75, 0.3594, 0.375, 0.375, 0.375, 0.375, 0.3125, 0.3594, 0.3125, 0.3438, 0.5, 0.3594, 0.5, 0.3594, 0.4375, 0.3438, 0.4375, 0.3438, 0.875, 0.3594, 0.875, 0.3594, 0.8125, 0.3438, 0.8125, 0.3438, 0.4375, 0.3594, 0.4375, 0.3594, 0.375, 0.3438, 0.375, 0.3438, 0.8125, 0.3594, 0.8125, 0.3594, 0.75, 0.3438, 0.75, 0.3438, 0.375, 0.3594, 0.375, 0.3594, 0.3125, 0.3438, 0.3125, 0.3438, 0.75, 0.3594, 0.75, 0.3594, 0.6875, 0.3438, 0.6875, 0.3438, 0.3125, 0.3594, 0.3125, 0.3594, 0.25, 0.3438, 0.25, 0.3438, 0.6875, 0.3594, 0.6875, 0.3594, 0.625, 0.3438, 0.625, 0.3438, 0.25, 0.3594, 0.25, 0.3594, 0.1875, 0.3438, 0.1875, 0.3438, 0.625, 0.3594, 0.625, 0.3594, 0.5625, 0.3438, 0.5625, 0.3438, 0.1875, 0.3594, 0.1875, 0.3594, 0.125, 0.3438, 0.125, 0.3438, 0.5625, 0.3594, 0.5625, 0.3594, 0.5, 0.3438, 0.5, 0.3438, 0.9375, 0.3594, 0.9375, 0.3594, 0.875, 0.3438, 0.875, 0.3438, 0.125, 0.3594, 0.125, 0.3594, 0.0625, 0.3438, 0.0625, 0.3281, 0.25, 0.3438, 0.25, 0.3438, 0.1875, 0.3281, 0.1875, 0.3281, 0.625, 0.3438, 0.625, 0.3438, 0.5625, 0.3281, 0.5625, 0.3281, 0.1875, 0.3438, 0.1875, 0.3438, 0.125, 0.3281, 0.125, 0.3281, 0.5625, 0.3438, 0.5625, 0.3438, 0.5, 0.3281, 0.5, 0.3281, 0.9375, 0.3438, 0.9375, 0.3438, 0.875, 0.3281, 0.875, 0.3281, 0.125, 0.3438, 0.125, 0.3438, 0.0625, 0.3281, 0.0625, 0.3281, 0.5, 0.3438, 0.5, 0.3438, 0.4375, 0.3281, 0.4375, 0.3281, 0.875, 0.3438, 0.875, 0.3438, 0.8125, 0.3281, 0.8125, 0.3281, 0.4375, 0.3438, 0.4375, 0.3438, 0.375, 0.3281, 0.375, 0.3281, 0.8125, 0.3438, 0.8125, 0.3438, 0.75, 0.3281, 0.75, 0.3281, 0.375, 0.3438, 0.375, 0.3438, 0.3125, 0.3281, 0.3125, 0.3281, 0.75, 0.3438, 0.75, 0.3438, 0.6875, 0.3281, 0.6875, 0.3281, 0.3125, 0.3438, 0.3125, 0.3438, 0.25, 0.3281, 0.25, 0.3281, 0.6875, 0.3438, 0.6875, 0.3438, 0.625, 0.3281, 0.625, 0.3125, 0.375, 0.3281, 0.375, 0.3281, 0.3125, 0.3125, 0.3125, 0.3125, 0.75, 0.3281, 0.75, 0.3281, 0.6875, 0.3125, 0.6875, 0.3125, 0.3125, 0.3281, 0.3125, 0.3281, 0.25, 0.3125, 0.25, 0.3125, 0.6875, 0.3281, 0.6875, 0.3281, 0.625, 0.3125, 0.625, 0.3125, 0.25, 0.3281, 0.25, 0.3281, 0.1875, 0.3125, 0.1875, 0.3125, 0.625, 0.3281, 0.625, 0.3281, 0.5625, 0.3125, 0.5625, 0.3125, 0.1875, 0.3281, 0.1875, 0.3281, 0.125, 0.3125, 0.125, 0.3125, 0.5625, 0.3281, 0.5625, 0.3281, 0.5, 0.3125, 0.5, 0.3125, 0.9375, 0.3281, 0.9375, 0.3281, 0.875, 0.3125, 0.875, 0.3125, 0.125, 0.3281, 0.125, 0.3281, 0.0625, 0.3125, 0.0625, 0.3125, 0.5, 0.3281, 0.5, 0.3281, 0.4375, 0.3125, 0.4375, 0.3125, 0.875, 0.3281, 0.875, 0.3281, 0.8125, 0.3125, 0.8125, 0.3125, 0.4375, 0.3281, 0.4375, 0.3281, 0.375, 0.3125, 0.375, 0.3125, 0.8125, 0.3281, 0.8125, 0.3281, 0.75, 0.3125, 0.75, 0.2969, 0.125, 0.3125, 0.125, 0.3125, 0.0625, 0.2969, 0.0625, 0.2969, 0.5, 0.3125, 0.5, 0.3125, 0.4375, 0.2969, 0.4375, 0.2969, 0.875, 0.3125, 0.875, 0.3125, 0.8125, 0.2969, 0.8125, 0.2969, 0.4375, 0.3125, 0.4375, 0.3125, 0.375, 0.2969, 0.375, 0.2969, 0.8125, 0.3125, 0.8125, 0.3125, 0.75, 0.2969, 0.75, 0.2969, 0.375, 0.3125, 0.375, 0.3125, 0.3125, 0.2969, 0.3125, 0.2969, 0.75, 0.3125, 0.75, 0.3125, 0.6875, 0.2969, 0.6875, 0.2969, 0.3125, 0.3125, 0.3125, 0.3125, 0.25, 0.2969, 0.25, 0.2969, 0.6875, 0.3125, 0.6875, 0.3125, 0.625, 0.2969, 0.625, 0.2969, 0.25, 0.3125, 0.25, 0.3125, 0.1875, 0.2969, 0.1875, 0.2969, 0.625, 0.3125, 0.625, 0.3125, 0.5625, 0.2969, 0.5625, 0.2969, 0.1875, 0.3125, 0.1875, 0.3125, 0.125, 0.2969, 0.125, 0.2969, 0.5625, 0.3125, 0.5625, 0.3125, 0.5, 0.2969, 0.5, 0.2969, 0.9375, 0.3125, 0.9375, 0.3125, 0.875, 0.2969, 0.875, 0.2812, 0.25, 0.2969, 0.25, 0.2969, 0.1875, 0.2812, 0.1875, 0.2812, 0.625, 0.2969, 0.625, 0.2969, 0.5625, 0.2812, 0.5625, 0.2812, 0.1875, 0.2969, 0.1875, 0.2969, 0.125, 0.2813, 0.125, 0.2812, 0.5625, 0.2969, 0.5625, 0.2969, 0.5, 0.2812, 0.5, 0.2812, 0.9375, 0.2969, 0.9375, 0.2969, 0.875, 0.2812, 0.875, 0.2813, 0.125, 0.2969, 0.125, 0.2969, 0.0625, 0.2813, 0.0625, 0.2812, 0.5, 0.2969, 0.5, 0.2969, 0.4375, 0.2812, 0.4375, 0.2812, 0.875, 0.2969, 0.875, 0.2969, 0.8125, 0.2812, 0.8125, 0.2812, 0.4375, 0.2969, 0.4375, 0.2969, 0.375, 0.2812, 0.375, 0.2812, 0.8125, 0.2969, 0.8125, 0.2969, 0.75, 0.2812, 0.75, 0.2812, 0.375, 0.2969, 0.375, 0.2969, 0.3125, 0.2812, 0.3125, 0.2812, 0.75, 0.2969, 0.75, 0.2969, 0.6875, 0.2812, 0.6875, 0.2812, 0.3125, 0.2969, 0.3125, 0.2969, 0.25, 0.2812, 0.25, 0.2812, 0.6875, 0.2969, 0.6875, 0.2969, 0.625, 0.2812, 0.625, 0.2656, 0.375, 0.2812, 0.375, 0.2812, 0.3125, 0.2656, 0.3125, 0.2656, 0.75, 0.2812, 0.75, 0.2812, 0.6875, 0.2656, 0.6875, 0.2656, 0.3125, 0.2812, 0.3125, 0.2812, 0.25, 0.2656, 0.25, 0.2656, 0.6875, 0.2812, 0.6875, 0.2812, 0.625, 0.2656, 0.625, 0.2656, 0.25, 0.2812, 0.25, 0.2812, 0.1875, 0.2656, 0.1875, 0.2656, 0.625, 0.2812, 0.625, 0.2812, 0.5625, 0.2656, 0.5625, 0.2656, 0.1875, 0.2812, 0.1875, 0.2813, 0.125, 0.2656, 0.125, 0.2656, 0.5625, 0.2812, 0.5625, 0.2812, 0.5, 0.2656, 0.5, 0.2656, 0.9375, 0.2812, 0.9375, 0.2812, 0.875, 0.2656, 0.875, 0.2656, 0.125, 0.2813, 0.125, 0.2813, 0.0625, 0.2656, 0.0625, 0.2656, 0.5, 0.2812, 0.5, 0.2812, 0.4375, 0.2656, 0.4375, 0.2656, 0.875, 0.2812, 0.875, 0.2812, 0.8125, 0.2656, 0.8125, 0.2656, 0.4375, 0.2812, 0.4375, 0.2812, 0.375, 0.2656, 0.375, 0.2656, 0.8125, 0.2812, 0.8125, 0.2812, 0.75, 0.2656, 0.75, 0.7344, 0.0625, 0.75, 0.0625, 0.9761, 0.0, 0.9396, 1.0, 0.75, 0.9375, 0.7344, 0.9375, 0.9396, 1.0, 0.7344, 0.9375, 0.7187, 0.9375, 0.7188, 0.0625, 0.7344, 0.0625, 0.9761, 0.0, 0.7031, 0.0625, 0.7188, 0.0625, 0.4761, 0.0, 0.9396, 1.0, 0.7187, 0.9375, 0.7031, 0.9375, 0.6875, 0.0625, 0.7031, 0.0625, 0.4761, 0.0, 0.9396, 1.0, 0.7031, 0.9375, 0.6875, 0.9375, 0.4396, 1.0, 0.6875, 0.9375, 0.6719, 0.9375, 0.6719, 0.0625, 0.6875, 0.0625, 0.4761, 0.0, 0.6562, 0.0625, 0.6719, 0.0625, 0.4761, 0.0, 0.4396, 1.0, 0.6719, 0.9375, 0.6562, 0.9375, 0.4396, 1.0, 0.6562, 0.9375, 0.6406, 0.9375, 0.6406, 0.0625, 0.6562, 0.0625, 0.4761, 0.0, 0.4396, 1.0, 0.6406, 0.9375, 0.625, 0.9375, 0.625, 0.0625, 0.6406, 0.0625, 0.4761, 0.0, 0.6094, 0.0625, 0.625, 0.0625, 0.4761, 0.0, 0.4396, 1.0, 0.625, 0.9375, 0.6094, 0.9375, 0.4396, 1.0, 0.6094, 0.9375, 0.5937, 0.9375, 0.5937, 0.0625, 0.6094, 0.0625, 0.4761, 0.0, 0.4396, 1.0, 0.5937, 0.9375, 0.5781, 0.9375, 0.5781, 0.0625, 0.5937, 0.0625, 0.4761, 0.0, 0.5625, 0.0625, 0.5781, 0.0625, 0.4761, 0.0, 0.4396, 1.0, 0.5781, 0.9375, 0.5625, 0.9375, 0.4396, 1.0, 0.5625, 0.9375, 0.5469, 0.9375, 0.5469, 0.0625, 0.5625, 0.0625, 0.4761, 0.0, 0.4396, 1.0, 0.5469, 0.9375, 0.5312, 0.9375, 0.5312, 0.0625, 0.5469, 0.0625, 0.4761, 0.0, 0.5156, 0.0625, 0.5312, 0.0625, 0.4761, 0.0, 0.4396, 1.0, 0.5312, 0.9375, 0.5156, 0.9375, 0.4396, 1.0, 0.5156, 0.9375, 0.5, 0.9375, 0.5, 0.0625, 0.5156, 0.0625, 0.4761, 0.0, 0.4396, 1.0, 0.5, 0.9375, 0.4844, 0.9375, 0.4844, 0.0625, 0.5, 0.0625, 0.4761, 0.0, 0.4688, 0.0625, 0.4844, 0.0625, 0.4761, 0.0, 0.4396, 1.0, 0.4844, 0.9375, 0.4688, 0.9375, 0.4396, 1.0, 0.4688, 0.9375, 0.4531, 0.9375, 0.4531, 0.0625, 0.4688, 0.0625, 0.4761, 0.0, 0.4375, 0.0625, 0.4531, 0.0625, 0.4761, 0.0, 0.4396, 1.0, 0.4531, 0.9375, 0.4375, 0.9375, 0.4219, 0.0625, 0.4375, 0.0625, 0.4761, 0.0, 0.4396, 1.0, 0.4375, 0.9375, 0.4219, 0.9375, 0.4396, 1.0, 0.4219, 0.9375, 0.4063, 0.9375, 0.4063, 0.0625, 0.4219, 0.0625, 0.4761, 0.0, 0.3906, 0.0625, 0.4063, 0.0625, 0.4761, 0.0, 0.4396, 1.0, 0.4063, 0.9375, 0.3906, 0.9375, 0.4396, 1.0, 0.3906, 0.9375, 0.375, 0.9375, 0.375, 0.0625, 0.3906, 0.0625, 0.4761, 0.0, 0.4396, 1.0, 0.375, 0.9375, 0.3594, 0.9375, 0.3594, 0.0625, 0.375, 0.0625, 0.4761, 0.0, 0.3438, 0.0625, 0.3594, 0.0625, 0.4761, 0.0, 0.4396, 1.0, 0.3594, 0.9375, 0.3438, 0.9375, 0.4396, 1.0, 0.3438, 0.9375, 0.3281, 0.9375, 0.3281, 0.0625, 0.3438, 0.0625, 0.4761, 0.0, 0.4396, 1.0, 0.3281, 0.9375, 0.3125, 0.9375, 0.3125, 0.0625, 0.3281, 0.0625, 0.4761, 0.0, 0.2969, 0.0625, 0.3125, 0.0625, 0.4761, 0.0, 0.4396, 1.0, 0.3125, 0.9375, 0.2969, 0.9375, 0.4396, 1.0, 0.2969, 0.9375, 0.2812, 0.9375, 0.2813, 0.0625, 0.2969, 0.0625, 0.4761, 0.0, 0.4396, 1.0, 0.2812, 0.9375, 0.2656, 0.9375, 0.2656, 0.0625, 0.2813, 0.0625, 0.4761, 0.0, 0.25, 0.125, 0.2656, 0.125, 0.2656, 0.0625, 0.25, 0.0625, 0.25, 0.5, 0.2656, 0.5, 0.2656, 0.4375, 0.25, 0.4375, 0.25, 0.875, 0.2656, 0.875, 0.2656, 0.8125, 0.25, 0.8125, 0.25, 0.0625, 0.2656, 0.0625, 0.4761, 0.0, 0.25, 0.4375, 0.2656, 0.4375, 0.2656, 0.375, 0.25, 0.375, 0.25, 0.8125, 0.2656, 0.8125, 0.2656, 0.75, 0.25, 0.75, 0.25, 0.375, 0.2656, 0.375, 0.2656, 0.3125, 0.25, 0.3125, 0.25, 0.75, 0.2656, 0.75, 0.2656, 0.6875, 0.25, 0.6875, 0.25, 0.3125, 0.2656, 0.3125, 0.2656, 0.25, 0.25, 0.25, 0.25, 0.6875, 0.2656, 0.6875, 0.2656, 0.625, 0.25, 0.625, 0.25, 0.25, 0.2656, 0.25, 0.2656, 0.1875, 0.25, 0.1875, 0.25, 0.625, 0.2656, 0.625, 0.2656, 0.5625, 0.25, 0.5625, 0.9396, 1.0, 0.7656, 0.9375, 0.75, 0.9375, 0.25, 0.1875, 0.2656, 0.1875, 0.2656, 0.125, 0.25, 0.125, 0.25, 0.5625, 0.2656, 0.5625, 0.2656, 0.5, 0.25, 0.5, 0.75, 0.9375, 0.7656, 0.9375, 0.7656, 0.875, 0.75, 0.875])
me_sphere.materials.append(mat_skysphere)
me_sphere.use_remesh_preserve_volume = False
me_sphere.use_remesh_preserve_attributes = False
me_sphere.use_mirror_vertex_groups = False
me_sphere.update()

# ---- objects
ob_cutout = bpy.data.objects.new('cutout', me_cube_003)
ob_module = bpy.data.objects.new('module', me_cube_002)
ob_sky = bpy.data.objects.new('sky', me_sphere)
ob_lamp = bpy.data.objects.new('Lamp', light_lamp)
ob_camera = bpy.data.objects.new('Camera', cam_camera)

# ---- transforms, parenting, visibility, modifiers, constraints
ob_cutout.location = (0.0, 0.0, 4.5)
ob_cutout.scale = (14.76, 3.0, 3.0)
ob_cutout.lineart.crease_threshold = 0.0
ob_module.location = (0.0, 0.0, 0.0)
ob_module.lineart.crease_threshold = 0.0
_m = ob_module.modifiers.new('Boolean', 'BOOLEAN')
_m.object = ob_cutout
_m.solver = 'FAST'
ob_sky.location = (0.0, 0.0, 0.0)
ob_sky.scale = (50.0, 50.0, 50.0)
ob_sky.lineart.crease_threshold = 0.0
ob_lamp.location = (5.422, -5.607, 7.896)
ob_lamp.rotation_euler = (0.6503, 0.05522, 1.866)
ob_lamp.lock_rotations_4d = False
ob_lamp.empty_display_type = 'ARROWS'
ob_lamp.color = (0.0, 0.0, 0.0, 0.0)
ob_lamp.lineart.crease_threshold = 0.0
ob_camera.location = (-1.856, -6.907, 5.278)
ob_camera.rotation_euler = (1.475, 0.01082, -2.54)
ob_camera.lock_rotations_4d = False
ob_camera.empty_display_type = 'ARROWS'
ob_camera.color = (0.0, 0.0, 0.0, 0.0)
ob_camera.display_type = 'WIRE'
ob_camera.lineart.crease_threshold = 0.0

# ---- collection membership
col_collection_1.objects.link(ob_cutout)
col_collection_1.objects.link(ob_module)
col_collection_1.objects.link(ob_sky)
col_collection_1.objects.link(ob_lamp)
col_collection_1.objects.link(ob_camera)

# ---- scene / render settings (as saved in the file)
scene.camera = ob_camera
scene.frame_start = 1; scene.frame_end = 250; scene.frame_set(1)
scene.render.engine = 'BLENDER_EEVEE_NEXT'
scene.render.image_settings.color_mode = 'RGB'
scene.render.image_settings.compression = 90
scene.render.resolution_x = 1280
scene.render.resolution_y = 720
scene.render.dither_intensity = 0.0
scene.render.bake_margin = 2
scene.render.bake_bias = 0.0
scene.cycles.use_denoising = False
scene.cycles.samples = 10
scene.cycles.sampling_pattern = 'TABULATED_SOBOL'
scene.cycles.light_sampling_threshold = 0.0
scene.cycles.use_adaptive_sampling = False
scene.cycles.use_light_tree = False
scene.cycles.blur_glossy = 0.0
scene.cycles.volume_bounces = 1
scene.cycles.pixel_filter_type = 'GAUSSIAN'
scene.cycles.sample_clamp_indirect = 0.0
scene.view_settings.view_transform = 'Standard'
bpy.context.view_layer.update()
